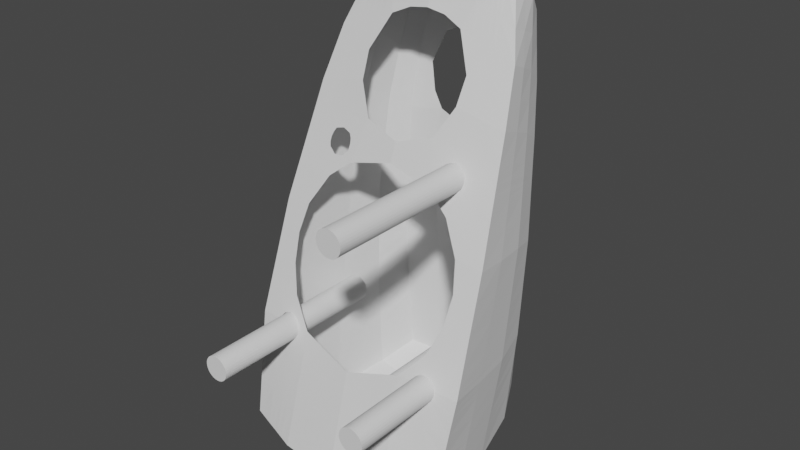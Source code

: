 # Source: Speaker.blend  (saved by Blender 2.93.21; exported with 4.5.12 LTS)
import bpy
from mathutils import Matrix  # noqa: F401  (used for matrix-valued properties, if any)

bpy.ops.wm.read_factory_settings(use_empty=True)
scene = bpy.context.scene
scene.name = 'Scene'

# ---- collections
col_collection = bpy.data.collections.new('Collection'); scene.collection.children.link(col_collection)

# ---- world
world_world = bpy.data.worlds.new('World'); scene.world = world_world
world_world.use_nodes = True; world_world.node_tree.nodes.clear()
_N = world_world.node_tree.nodes; _L = world_world.node_tree.links
n0 = _N.new('ShaderNodeOutputWorld'); n0.name = 'World Output'; n0.location = (300, 300)
n1 = _N.new('ShaderNodeBackground'); n1.name = 'Background'; n1.location = (10, 300)
n1.inputs[0].default_value = (0.05088, 0.05088, 0.05088, 1.0)
_L.new(n1.outputs[0], n0.inputs[0])
n0.is_active_output = True
world_world.color = (0.05088, 0.05088, 0.05088)
world_world.use_sun_shadow = False
world_world.sun_shadow_jitter_overblur = 0.0

# ---- meshes
me_cube_001 = bpy.data.meshes.new('Cube.001')
me_cube_001.from_pydata([(1.154, -1.133, -2.317), (0.8095, 0.3665, 2.158), (0.6804, 0.83, -2.214), (0.6178, 0.9726, 1.645), (0.0, 0.9415, -2.293), (0.0, 1.046, 1.8), (0.0, -1.315, -2.448), (0.0, 0.3743, 2.413), (0.4191, 1.024, 1.734), (0.6266, -1.264, -2.428), (0.3352, 0.9107, -2.263), (0.5606, 0.3633, 2.3), (0.7088, 0.8653, 1.892), (0.7974, 0.663, 2.077), (0.8075, 0.5206, 2.13), (0.0, 0.9189, 2.057), (0.0, 0.7297, 2.342), (0.0, 0.5719, 2.4), (0.0, 0.4687, -2.551), (0.0, -0.1211, -2.63), (0.0, -0.6924, -2.63), (1.089, -0.6682, -2.446), (0.9813, -0.1214, -2.473), (0.8447, 0.479, -2.385), (0.5278, -0.6872, -2.566), (0.4364, -0.1213, -2.566), (0.364, 0.4685, -2.49), (0.5412, 0.5449, 2.283), (0.5202, 0.7053, 2.217), (0.4665, 0.8937, 2.009), (0.7257, 0.8398, 0.6138), (0.7517, 0.8084, -0.3618), (0.7433, 0.819, -1.273), (1.075, -0.08929, 1.091), (1.19, -0.5223, -0.07131), (1.233, -0.8984, -1.228), (0.4808, 0.9132, 0.8263), (0.0, -1.021, -1.38), (0.0, 0.9296, 0.5286), (0.0, 0.9138, -0.3389), (0.0, 0.9414, -1.201), (0.3868, 0.9099, 0.6512), (0.4192, 0.8864, -0.3503), (0.375, 0.897, -1.241), (0.5494, -0.1052, 1.197), (0.8999, -0.5325, -0.03833), (0.5832, -0.9459, -1.199), (0.8849, 0.6784, 0.7388), (0.9451, 0.578, -0.2799), (0.9221, 0.523, -1.336), (0.9709, 0.4161, 0.8986), (1.054, 0.2425, -0.1906), (1.05, 0.07254, -1.356), (1.029, 0.1639, 0.9991), (1.13, -0.1384, -0.137), (1.141, -0.4142, -1.31), (0.6853, 0.8981, 1.13), (0.9914, 0.1335, 1.613), (0.0, 0.1647, 1.938), (0.5303, 0.9307, 1.117), (0.3927, 0.1429, 1.819), (0.8181, 0.7677, 1.268), (0.8988, 0.538, 1.445), (0.957, 0.3294, 1.535), (0.7387, 0.8241, 0.126), (1.132, -0.3058, 0.51), (0.0, -0.3546, 0.5845), (0.0, 0.9221, 0.1513), (0.432, 0.8936, 0.1302), (0.479, -0.3759, 0.4627), (0.915, 0.6282, 0.2294), (1.013, 0.3293, 0.354), (1.079, 0.01275, 0.431), (0.7475, 0.8137, -0.8174), (1.211, -0.7104, -0.6497), (0.0, 0.9276, -0.7701), (0.3971, 0.8917, -0.7954), (0.9311, -0.7276, -0.6313), (0.9336, 0.5505, -0.808), (1.052, 0.1575, -0.7731), (1.135, -0.2763, -0.7236), (0.7454, 0.8164, -1.045), (1.222, -0.8044, -0.9389), (0.0, 0.9345, -0.9858), (0.3861, 0.8944, -1.018), (0.8245, -0.8321, -0.9188), (0.9278, 0.5367, -1.072), (1.051, 0.115, -1.064), (1.138, -0.3453, -1.017), (0.7496, 0.8111, -0.5896), (1.201, -0.6163, -0.3605), (1.033, 0.02212, 1.352), (0.0, 0.9207, -0.5545), (0.4082, 0.8891, -0.5729), (0.9572, -0.6281, -0.3386), (0.9393, 0.5642, -0.5439), (1.053, 0.2, -0.4818), (1.132, -0.2074, -0.4303), (0.7452, 0.8163, -0.1179), (1.161, -0.4141, 0.2194), (0.7055, 0.869, 0.8719), (0.0, 0.9179, -0.09378), (0.4256, 0.89, -0.1101), (0.7092, -0.4296, 0.2802), (0.93, 0.6031, -0.02526), (1.034, 0.2859, 0.08174), (1.104, -0.06282, 0.147), (0.5692, 0.01095, 1.464), (0.8515, 0.7231, 1.004), (0.9349, 0.4771, 1.172), (0.9929, 0.2467, 1.267), (0.7322, 0.8319, 0.3699), (1.103, -0.1975, 0.8007), (0.0, -0.2835, 0.7767), (0.0, 0.9262, 0.3964), (0.4383, 0.8972, 0.3705), (0.38, -0.2247, 0.8905), (0.8999, 0.6533, 0.4841), (0.9918, 0.3727, 0.6263), (1.054, 0.08832, 0.715), (0.6516, 0.9354, 1.387), (0.9004, 0.25, 1.886), (0.0, 0.2821, 2.204), (0.0, 1.024, 1.582), (0.4068, 0.9896, 1.44), (0.4767, 0.2531, 2.06), (0.7634, 0.8165, 1.58), (0.8481, 0.6005, 1.761), (0.8823, 0.425, 1.832), (0.7223, 0.8227, -1.587), (0.7014, 0.8263, -1.9), (1.206, -0.9765, -1.591), (1.18, -1.055, -1.954), (0.0, -1.119, -1.736), (0.0, -1.217, -2.092), (0.0, 0.9415, -1.565), (0.0, 0.9415, -2.01), (0.3617, 0.9016, -1.581), (0.3485, 0.9062, -1.922), (0.5977, -1.052, -1.609), (0.6122, -1.158, -2.018), (0.8963, 0.5083, -1.686), (0.8705, 0.4937, -2.035), (1.027, 0.007879, -1.728), (1.004, -0.05678, -2.1), (1.123, -0.4989, -1.689), (1.106, -0.5835, -2.067), (0.5184, 0.9985, 1.689), (0.8902, -1.198, -2.373), (0.5078, 0.8703, -2.238), (0.6851, 0.3649, 2.229), (0.6043, 0.4738, -2.437), (0.7089, -0.1214, -2.52), (0.8082, -0.6777, -2.506), (0.5876, 0.8795, 1.951), (0.6588, 0.6841, 2.147), (0.6744, 0.5328, 2.207), (0.6047, 0.8889, 0.8454), (1.045, -0.5274, -0.05482), (0.812, -0.09723, 1.144), (0.5591, 0.858, -1.257), (0.5855, 0.8474, -0.3561), (0.6084, 0.8652, 0.6125), (0.692, 0.1382, 1.716), (0.6046, 0.9159, 1.122), (0.5853, 0.8589, 0.1281), (0.7827, -0.3254, 0.5325), (0.5723, 0.8527, -0.8064), (1.071, -0.719, -0.6405), (1.023, -0.8182, -0.9288), (0.5657, 0.8554, -1.032), (0.5789, 0.8501, -0.5812), (1.079, -0.6222, -0.3495), (0.9352, -0.4218, 0.2498), (0.5854, 0.8531, -0.114), (0.8011, 0.01653, 1.408), (0.608, 0.8595, 0.3701), (0.7417, -0.2111, 0.8456), (0.6886, 0.2516, 1.973), (0.5204, 0.966, 1.412), (0.5249, 0.8662, -1.911), (0.542, 0.8621, -1.584), (0.8961, -1.106, -1.986), (0.902, -1.014, -1.6), (0.1676, 0.9261, -2.278), (0.2803, 0.3688, 2.356), (0.2095, 1.035, 1.767), (0.3133, -1.29, -2.438), (0.2332, 0.9063, 2.033), (0.2601, 0.7175, 2.279), (0.2706, 0.5584, 2.342), (0.182, 0.4686, -2.521), (0.2182, -0.1212, -2.598), (0.2639, -0.6898, -2.598), (0.1875, 0.9192, -1.221), (0.2096, 0.9001, -0.3446), (0.2214, 0.9159, 0.5738), (0.2916, -0.9832, -1.29), (0.1964, 0.1664, 1.907), (0.216, 0.9078, 0.1408), (0.1986, 0.9097, -0.7828), (0.193, 0.9144, -1.002), (0.2041, 0.9049, -0.5637), (0.2128, 0.904, -0.1019), (0.2192, 0.9117, 0.3835), (0.2128, 1.011, 1.546), (0.2383, 0.2676, 2.132), (0.3061, -1.187, -2.055), (0.2988, -1.085, -1.672), (0.09658, 0.9316, -1.942), (0.1809, 0.9215, -1.573), (0.744, 0.8181, -1.191), (1.229, -0.8646, -1.124), (0.0, 0.9389, -1.124), (0.379, 0.8961, -1.16), (0.67, -0.905, -1.098), (0.9242, 0.5279, -1.241), (1.05, 0.08781, -1.251), (1.14, -0.3894, -1.205), (0.5615, 0.8571, -1.176), (0.9385, -0.8946, -1.138), (0.1895, 0.9175, -1.142), (0.5441, 0.9919, 1.678), (0.9581, -1.182, -2.358), (0.6188, 0.8759, 1.936), (0.6945, 0.6787, 2.129), (0.7087, 0.5296, 2.187), (0.6307, 0.8837, 0.8523), (0.6066, 0.848, -1.261), (0.6283, 0.8374, -0.3576), (0.6387, 0.8587, 0.6129), (0.6254, 0.9113, 1.124), (0.6249, 0.8499, 0.1275), (0.6175, 0.8427, -0.8092), (0.612, 0.8453, -1.035), (0.6229, 0.84, -0.5834), (0.6266, 0.8436, -0.115), (0.64, 0.8524, 0.3701), (0.5542, 0.9581, 1.406), (0.5704, 0.8559, -1.908), (0.5885, 0.852, -1.585), (0.5523, 0.8599, -2.232), (0.7172, 0.3653, 2.211), (0.6663, 0.4751, -2.424), (0.7791, -0.1214, -2.508), (0.8805, -0.6753, -2.49), (0.9872, -0.9164, -1.217), (1.082, -0.5261, -0.05907), (0.8797, -0.09518, 1.131), (0.7692, 0.137, 1.69), (0.8899, -0.3318, 0.4925), (1.107, -0.7168, -0.6429), (1.075, -0.8147, -0.9314), (1.11, -0.6207, -0.3524), (0.9935, -0.4198, 0.2419), (0.8609, 0.01797, 1.394), (0.835, -0.2076, 0.8341), (0.7432, 0.2512, 1.95), (0.9693, -1.093, -1.978), (0.9805, -1.005, -1.598), (0.9723, -0.9045, -1.177), (0.6086, 0.847, -1.18), (0.7342, 0.8206, -1.408), (1.221, -0.9321, -1.385), (0.0, -1.063, -1.533), (0.0, 0.9414, -1.358), (0.3693, 0.899, -1.388), (0.5894, -0.9918, -1.376), (0.9109, 0.5166, -1.487), (1.04, 0.04463, -1.516), (1.133, -0.4508, -1.474), (0.5518, 0.8598, -1.398), (0.9056, -0.9589, -1.368), (0.2947, -1.027, -1.455), (0.1846, 0.9202, -1.373), (0.9707, -0.9401, -1.313), (0.5988, 0.8497, -1.401), (0.4084, 0.8936, -2.252), (0.6134, 0.364, 2.27), (0.466, 0.4707, -2.468), (0.552, -0.1213, -2.547), (0.6468, -0.6832, -2.541), (0.7262, -0.9355, -1.206), (0.9614, -0.5304, -0.04532), (0.6608, -0.1018, 1.175), (0.5197, 0.1409, 1.776), (0.6039, -0.3542, 0.4941), (0.9906, -0.7239, -0.6352), (0.9088, -0.8262, -0.923), (1.009, -0.6256, -0.3432), (0.8051, -0.4263, 0.2673), (0.6676, 0.01332, 1.441), (0.5334, -0.2189, 0.8715), (0.5666, 0.2525, 2.023), (0.7326, -1.136, -2.005), (0.7268, -1.036, -1.605), (0.4612, 1.013, 1.715), (0.7384, -1.236, -2.404), (0.5179, 0.8877, 1.984), (0.579, 0.6963, 2.187), (0.5977, 0.5398, 2.251), (0.5333, 0.9029, 0.8344), (0.4531, 0.8805, -1.247), (0.4898, 0.8699, -0.3528), (0.4808, 0.891, 0.6348), (0.5619, 0.9244, 1.119), (0.497, 0.8789, 0.1293), (0.4714, 0.8752, -0.8001), (0.4623, 0.8778, -1.024), (0.4806, 0.8725, -0.5764), (0.4934, 0.8744, -0.1117), (0.5103, 0.8812, 0.3704), (0.455, 0.9796, 1.428), (0.4233, 0.8892, -1.917), (0.4382, 0.8849, -1.582), (0.4564, 0.8795, -1.167), (0.7966, -0.9018, -1.122), (0.4467, 0.8824, -1.392), (0.7572, -0.9646, -1.333), (0.4898, 1.006, 1.702), (0.8143, -1.217, -2.388), (0.5527, 0.8836, 1.968), (0.6189, 0.6902, 2.167), (0.636, 0.5363, 2.229), (0.569, 0.8959, 0.8399), (0.5061, 0.8692, -1.252), (0.5376, 0.8587, -0.3544), (0.5446, 0.8781, 0.6237), (0.5833, 0.9202, 1.121), (0.5412, 0.8689, 0.1287), (0.5219, 0.864, -0.8032), (0.514, 0.8666, -1.028), (0.5297, 0.8613, -0.5788), (0.5394, 0.8638, -0.1129), (0.5592, 0.8704, 0.3703), (0.4877, 0.9728, 1.42), (0.4741, 0.8777, -1.914), (0.4901, 0.8735, -1.583), (0.509, 0.8683, -1.171), (0.4992, 0.8711, -1.395), (0.4581, 0.882, -2.245), (0.6492, 0.3645, 2.25), (0.5352, 0.4723, -2.453), (0.6304, -0.1213, -2.533), (0.7275, -0.6804, -2.523), (1.003, -0.5289, -0.05007), (0.7364, -0.09951, 1.16), (0.6059, 0.1396, 1.746), (0.7065, -0.3503, 0.4824), (1.031, -0.7215, -0.6379), (0.966, -0.8222, -0.9259), (1.044, -0.6239, -0.3464), (0.8701, -0.4241, 0.2585), (0.7343, 0.01493, 1.424), (0.6376, -0.215, 0.8586), (0.6276, 0.252, 1.998), (0.8144, -1.121, -1.996), (0.8144, -1.025, -1.603), (0.8766, -0.8912, -1.111), (0.829, -0.968, -1.375), (0.7388, 0.8198, -1.341), (1.227, -0.9153, -1.306), (0.0, -1.042, -1.457), (0.0, 0.9414, -1.28), (0.3721, 0.898, -1.314), (0.5863, -0.9688, -1.288), (0.9165, 0.5198, -1.411), (1.045, 0.05858, -1.436), (1.137, -0.4325, -1.392), (0.5555, 0.8589, -1.327), (0.2932, -1.005, -1.372), (0.1861, 0.9197, -1.297), (0.9871, -0.9278, -1.267), (0.6027, 0.8488, -1.331), (0.4499, 0.8814, -1.32), (0.7243, -0.9523, -1.272), (0.5027, 0.8702, -1.323), (0.7437, 0.8186, -1.232), (1.231, -0.8815, -1.176), (0.0, 0.9402, -1.163), (0.377, 0.8965, -1.201), (0.6266, -0.9255, -1.149), (0.9231, 0.5254, -1.289), (1.05, 0.08017, -1.303), (1.14, -0.4018, -1.257), (0.5603, 0.8575, -1.216), (0.1885, 0.9184, -1.182), (0.6076, 0.8475, -1.22), (0.9797, -0.9104, -1.197), (0.7482, -0.9193, -1.163), (0.4548, 0.88, -1.207), (0.5075, 0.8688, -1.212), (0.7342, 0.8296, 0.2971), (1.112, -0.2299, 0.714), (0.0, -0.3048, 0.7193), (0.0, 0.925, 0.3233), (0.4364, 0.8961, 0.2988), (0.4095, -0.2698, 0.7628), (0.9044, 0.6458, 0.4081), (0.998, 0.3597, 0.5451), (1.061, 0.06577, 0.6303), (0.7568, -0.2604, 0.7112), (0.6012, 0.8593, 0.2979), (0.2182, 0.9105, 0.311), (0.8514, -0.2447, 0.7321), (0.6355, 0.8517, 0.2977), (0.5063, 0.8805, 0.2984), (0.571, -0.2765, 0.7091), (0.6613, -0.2585, 0.7374), (0.5538, 0.8699, 0.2982), (0.7364, 0.8269, 0.2115), (1.122, -0.2678, 0.612), (0.0, -0.3297, 0.6519), (0.0, 0.9235, 0.2373), (0.4342, 0.8949, 0.2145), (0.4443, -0.3228, 0.6128), (0.9097, 0.637, 0.3187), (1.005, 0.3445, 0.4496), (1.07, 0.03926, 0.5306), (0.7965, -0.2897, 0.6246), (0.5933, 0.8591, 0.213), (0.2171, 0.9092, 0.2259), (0.8706, -0.2882, 0.6123), (0.6302, 0.8508, 0.2126), (0.5017, 0.8797, 0.2139), (0.5378, -0.3109, 0.6245), (0.5475, 0.8694, 0.2134), (0.7376, 0.8255, 0.1687), (1.127, -0.2868, 0.561), (0.0, -0.3421, 0.6182), (0.0, 0.9228, 0.1943), (0.4331, 0.8942, 0.1724), (0.4616, -0.3494, 0.5377), (0.9124, 0.6326, 0.2741), (1.009, 0.3369, 0.4018), (1.075, 0.026, 0.4808), (0.7989, -0.3081, 0.5749), (0.5893, 0.859, 0.1705), (0.2165, 0.9085, 0.1833), (0.8803, -0.31, 0.5524), (0.6275, 0.8503, 0.1701), (0.4994, 0.8793, 0.1716), (0.5429, -0.3353, 0.5578), (0.5443, 0.8691, 0.1711), (0.7353, 0.8282, 0.2543), (1.117, -0.2488, 0.663), (0.0, 0.9242, 0.2803), (0.4353, 0.8955, 0.2567), (0.9071, 0.6414, 0.3634), (1.002, 0.3521, 0.4973), (1.066, 0.05251, 0.5805), (0.7817, -0.2745, 0.6682), (0.5973, 0.8592, 0.2555), (0.2177, 0.9099, 0.2685), (0.861, -0.2665, 0.6722), (0.6328, 0.8512, 0.2552), (0.504, 0.8801, 0.2561), (0.5506, 0.8697, 0.2558), (0.0, -0.3172, 0.6856), (0.4269, -0.2963, 0.6878), (0.5465, -0.2939, 0.6681), (0.7089, 0.825, -1.787), (1.19, -1.026, -1.823), (0.0, -1.181, -1.964), (0.0, 0.9415, -1.798), (0.3533, 0.9045, -1.799), (0.6069, -1.12, -1.871), (0.8797, 0.4989, -1.91), (1.012, -0.03352, -1.967), (1.112, -0.5531, -1.931), (0.8982, -1.073, -1.847), (0.5311, 0.8648, -1.793), (0.08115, 0.9331, -1.84), (0.3035, -1.151, -1.918), (0.9733, -1.061, -1.841), (0.5769, 0.8545, -1.792), (0.4287, 0.8877, -1.797), (0.7305, -1.1, -1.861), (0.8144, -1.087, -1.854), (0.4799, 0.8762, -1.795), (0.7051, 0.8257, -1.844), (1.185, -1.041, -1.889), (0.0, -1.199, -2.028), (0.3509, 0.9053, -1.861), (0.6095, -1.139, -1.945), (0.8751, 0.4963, -1.972), (1.008, -0.04515, -2.034), (1.109, -0.5683, -1.999), (0.8972, -1.09, -1.917), (0.528, 0.8655, -1.852), (0.1038, 0.9308, -1.889), (0.3048, -1.169, -1.986), (0.9713, -1.077, -1.91), (0.5737, 0.8552, -1.85), (0.426, 0.8884, -1.857), (0.7316, -1.118, -1.933), (0.8144, -1.104, -1.925), (0.477, 0.877, -1.855), (0.08381, 0.9338, -2.285), (0.09101, 0.4687, -2.536), (0.1091, -0.1212, -2.614), (0.132, -0.6911, -2.614), (0.1458, -1.002, -1.335), (0.153, -1.202, -2.074), (0.1494, -1.102, -1.704), (0.1567, -1.302, -2.443), (0.09375, 0.9303, -1.211), (0.1048, 0.9069, -0.3418), (0.1107, 0.9227, 0.5512), (0.108, 0.9149, 0.1461), (0.09928, 0.9186, -0.7765), (0.09652, 0.9245, -0.9938), (0.102, 0.9128, -0.5591), (0.1064, 0.9109, -0.09785), (0.1096, 0.9189, 0.39), (0.05048, 0.9364, -1.995), (0.09044, 0.9315, -1.569), (0.09475, 0.9282, -1.133), (0.09232, 0.9308, -1.366), (0.1474, -1.045, -1.494), (0.09304, 0.9306, -1.288), (0.1466, -1.023, -1.414), (0.09425, 0.9293, -1.172), (0.1091, 0.9177, 0.3172), (0.1085, 0.9163, 0.2316), (0.1083, 0.9156, 0.1888), (0.1088, 0.917, 0.2744), (0.04244, 0.937, -1.81), (0.1517, -1.166, -1.941), (0.1524, -1.184, -2.007)], [], [(226, 242, 1, 14), (206, 185, 7, 122), (146, 132, 0, 21), (501, 505, 6, 20), (238, 222, 3, 120), (205, 186, 8, 124), (281, 297, 9, 24), (293, 278, 11, 125), (190, 185, 11, 27), (186, 188, 29, 8), (188, 189, 28, 29), (189, 190, 27, 28), (277, 279, 26, 10), (279, 280, 25, 26), (280, 281, 24, 25), (498, 499, 18, 4), (499, 500, 19, 18), (500, 501, 20, 19), (130, 142, 23, 2), (142, 144, 22, 23), (144, 146, 21, 22), (222, 224, 12, 3), (224, 225, 13, 12), (225, 226, 14, 13), (109, 110, 53, 50), (105, 106, 54, 51), (383, 384, 55, 52), (108, 109, 50, 47), (104, 105, 51, 48), (382, 383, 52, 49), (100, 108, 47, 30), (98, 104, 48, 31), (377, 382, 49, 32), (375, 282, 46, 365), (289, 283, 45, 94), (292, 284, 44, 116), (371, 194, 43, 364), (202, 195, 42, 93), (204, 196, 41, 115), (373, 228, 32, 360), (235, 229, 31, 89), (237, 230, 30, 111), (110, 91, 33, 53), (106, 99, 34, 54), (384, 378, 35, 55), (521, 502, 37, 362), (56, 61, 108, 100), (128, 121, 57, 63), (120, 126, 61, 56), (126, 127, 62, 61), (127, 128, 63, 62), (291, 285, 60, 107), (227, 231, 56, 100), (63, 57, 91, 110), (435, 428, 65, 72), (236, 232, 64, 98), (203, 199, 68, 102), (290, 286, 69, 103), (427, 433, 70, 64), (433, 434, 71, 70), (434, 435, 72, 71), (284, 291, 107, 44), (97, 90, 74, 80), (234, 233, 73, 81), (201, 200, 76, 84), (288, 287, 77, 85), (89, 95, 78, 73), (95, 96, 79, 78), (96, 97, 80, 79), (316, 288, 85, 215), (221, 201, 84, 214), (261, 234, 81, 211), (80, 74, 82, 88), (73, 78, 86, 81), (78, 79, 87, 86), (79, 80, 88, 87), (51, 54, 97, 96), (48, 51, 96, 95), (31, 48, 95, 89), (54, 34, 90, 97), (230, 227, 100, 30), (233, 235, 89, 73), (200, 202, 93, 76), (287, 289, 94, 77), (283, 290, 103, 45), (195, 203, 102, 42), (229, 236, 98, 31), (72, 65, 99, 106), (64, 70, 104, 98), (70, 71, 105, 104), (71, 72, 106, 105), (61, 62, 109, 108), (62, 63, 110, 109), (50, 53, 119, 118), (47, 50, 118, 117), (30, 47, 117, 111), (53, 33, 112, 119), (397, 116, 113, 394), (405, 237, 111, 392), (403, 204, 115, 396), (407, 292, 116, 397), (13, 14, 128, 127), (12, 13, 127, 126), (3, 12, 126, 120), (14, 1, 121, 128), (285, 293, 125, 60), (231, 238, 120, 56), (198, 206, 122, 58), (505, 503, 134, 6), (528, 504, 133, 463), (241, 239, 130, 2), (475, 240, 129, 461), (184, 209, 138, 10), (472, 210, 137, 465), (297, 294, 140, 9), (477, 295, 139, 466), (269, 270, 145, 143), (486, 487, 146, 144), (268, 269, 143, 141), (485, 486, 144, 142), (262, 268, 141, 129), (480, 485, 142, 130), (270, 263, 131, 145), (487, 481, 132, 146), (474, 259, 183, 470), (223, 258, 182, 148), (479, 337, 181, 471), (340, 336, 180, 149), (328, 335, 179, 164), (249, 257, 178, 163), (404, 256, 177, 401), (409, 334, 176, 402), (326, 333, 174, 161), (247, 254, 173, 158), (251, 253, 172, 168), (330, 332, 171, 167), (327, 324, 157, 162), (338, 331, 170, 219), (260, 252, 169, 220), (252, 251, 168, 169), (331, 330, 167, 170), (248, 255, 175, 159), (254, 250, 166, 173), (333, 329, 165, 174), (324, 328, 164, 157), (255, 249, 163, 175), (334, 327, 162, 176), (332, 326, 161, 171), (376, 325, 160, 369), (256, 248, 159, 177), (253, 247, 158, 172), (322, 323, 156, 155), (321, 322, 155, 154), (319, 321, 154, 147), (244, 245, 153, 152), (243, 244, 152, 151), (241, 243, 151, 149), (257, 242, 150, 178), (245, 223, 148, 153), (335, 319, 147, 179), (323, 341, 150, 156), (527, 516, 210, 472), (498, 515, 209, 184), (466, 139, 208, 473), (9, 140, 207, 187), (60, 125, 206, 198), (523, 514, 204, 403), (507, 513, 203, 195), (510, 512, 202, 200), (517, 511, 201, 221), (511, 510, 200, 201), (513, 509, 199, 203), (365, 46, 197, 370), (514, 508, 196, 204), (512, 507, 195, 202), (520, 506, 194, 371), (25, 24, 193, 192), (26, 25, 192, 191), (10, 26, 191, 184), (16, 17, 190, 189), (15, 16, 189, 188), (5, 15, 188, 186), (17, 7, 185, 190), (123, 5, 186, 205), (24, 9, 187, 193), (125, 11, 185, 206), (522, 517, 221, 386), (391, 338, 219, 385), (387, 261, 211, 377), (386, 221, 214, 380), (389, 316, 215, 381), (88, 82, 212, 218), (81, 86, 216, 211), (86, 87, 217, 216), (87, 88, 218, 217), (385, 219, 261, 387), (378, 212, 260, 388), (21, 0, 223, 245), (121, 1, 242, 257), (2, 23, 243, 241), (23, 22, 244, 243), (22, 21, 245, 244), (361, 35, 246, 372), (90, 34, 247, 253), (112, 33, 248, 256), (91, 57, 249, 255), (99, 65, 250, 254), (33, 91, 255, 248), (82, 74, 251, 252), (212, 82, 252, 260), (74, 90, 253, 251), (34, 99, 254, 247), (393, 112, 256, 404), (57, 121, 257, 249), (0, 132, 258, 223), (462, 131, 259, 474), (471, 181, 240, 475), (149, 180, 239, 241), (164, 179, 238, 231), (402, 176, 237, 405), (161, 174, 236, 229), (167, 171, 235, 233), (162, 157, 227, 230), (219, 170, 234, 261), (170, 167, 233, 234), (174, 165, 232, 236), (157, 164, 231, 227), (176, 162, 230, 237), (171, 161, 229, 235), (369, 160, 228, 373), (155, 156, 226, 225), (154, 155, 225, 224), (147, 154, 224, 222), (179, 147, 222, 238), (156, 150, 242, 226), (181, 271, 276, 240), (131, 263, 275, 259), (516, 518, 274, 210), (139, 267, 273, 208), (259, 275, 272, 183), (337, 339, 271, 181), (368, 361, 263, 270), (360, 366, 268, 262), (366, 367, 269, 268), (367, 368, 270, 269), (504, 519, 264, 133), (240, 276, 262, 129), (210, 274, 266, 137), (295, 318, 267, 139), (357, 359, 318, 295), (137, 266, 317, 314), (380, 214, 315, 390), (27, 11, 278, 300), (124, 8, 296, 312), (8, 29, 298, 296), (29, 28, 299, 298), (28, 27, 300, 299), (364, 43, 302, 374), (93, 42, 303, 309), (115, 41, 304, 311), (36, 59, 305, 301), (102, 68, 306, 310), (84, 76, 307, 308), (214, 84, 308, 315), (41, 36, 301, 304), (76, 93, 309, 307), (42, 102, 310, 303), (396, 115, 311, 406), (59, 124, 312, 305), (10, 138, 313, 277), (465, 137, 314, 476), (478, 357, 295, 477), (320, 356, 294, 297), (347, 355, 293, 285), (408, 354, 292, 407), (345, 352, 290, 283), (349, 351, 289, 287), (358, 350, 288, 316), (350, 349, 287, 288), (346, 353, 291, 284), (352, 348, 286, 290), (353, 347, 285, 291), (354, 346, 284, 292), (351, 345, 283, 289), (343, 344, 281, 280), (342, 343, 280, 279), (340, 342, 279, 277), (355, 341, 278, 293), (344, 320, 297, 281), (153, 148, 320, 344), (178, 150, 341, 355), (149, 151, 342, 340), (151, 152, 343, 342), (152, 153, 344, 343), (172, 158, 345, 351), (177, 159, 346, 354), (175, 163, 347, 353), (173, 166, 348, 352), (159, 175, 353, 346), (169, 168, 349, 350), (220, 169, 350, 358), (168, 172, 351, 349), (158, 173, 352, 345), (401, 177, 354, 408), (163, 178, 355, 347), (148, 182, 356, 320), (470, 183, 357, 478), (183, 272, 359, 357), (314, 317, 339, 337), (390, 315, 338, 391), (300, 278, 341, 323), (312, 296, 319, 335), (296, 298, 321, 319), (298, 299, 322, 321), (299, 300, 323, 322), (374, 302, 325, 376), (309, 303, 326, 332), (311, 304, 327, 334), (301, 305, 328, 324), (310, 306, 329, 333), (308, 307, 330, 331), (315, 308, 331, 338), (304, 301, 324, 327), (307, 309, 332, 330), (303, 310, 333, 326), (406, 311, 334, 409), (305, 312, 335, 328), (277, 313, 336, 340), (476, 314, 337, 479), (317, 374, 376, 339), (266, 364, 374, 317), (52, 55, 368, 367), (49, 52, 367, 366), (32, 49, 366, 360), (55, 35, 361, 368), (271, 369, 373, 276), (263, 361, 372, 275), (518, 520, 371, 274), (267, 365, 370, 273), (339, 376, 369, 271), (519, 521, 362, 264), (276, 373, 360, 262), (274, 371, 364, 266), (318, 375, 365, 267), (302, 390, 391, 325), (43, 380, 390, 302), (35, 378, 388, 246), (160, 385, 387, 228), (282, 389, 381, 46), (194, 386, 380, 43), (228, 387, 377, 32), (325, 391, 385, 160), (506, 522, 386, 194), (218, 212, 378, 384), (211, 216, 382, 377), (216, 217, 383, 382), (217, 218, 384, 383), (456, 406, 409, 457), (447, 396, 406, 456), (452, 402, 405, 455), (445, 393, 404, 454), (526, 523, 403, 453), (457, 409, 402, 452), (454, 404, 401, 451), (460, 407, 397, 459), (453, 403, 396, 447), (455, 405, 392, 444), (459, 397, 394, 458), (118, 119, 400, 399), (117, 118, 399, 398), (111, 117, 398, 392), (119, 112, 393, 400), (432, 415, 412, 429), (440, 423, 410, 427), (438, 421, 414, 431), (442, 425, 415, 432), (439, 422, 419, 436), (443, 426, 420, 437), (525, 524, 421, 438), (428, 411, 422, 439), (437, 420, 423, 440), (431, 414, 424, 441), (441, 424, 426, 443), (449, 450, 418, 417), (448, 449, 417, 416), (444, 448, 416, 410), (450, 445, 411, 418), (306, 441, 443, 329), (68, 431, 441, 306), (165, 437, 440, 232), (65, 428, 439, 250), (509, 525, 438, 199), (329, 443, 437, 165), (250, 439, 436, 166), (286, 442, 432, 69), (199, 438, 431, 68), (232, 440, 427, 64), (69, 432, 429, 66), (417, 418, 435, 434), (416, 417, 434, 433), (410, 416, 433, 427), (418, 411, 428, 435), (400, 393, 445, 450), (392, 398, 448, 444), (398, 399, 449, 448), (399, 400, 450, 449), (423, 455, 444, 410), (421, 453, 447, 414), (422, 454, 451, 419), (426, 457, 452, 420), (524, 526, 453, 421), (411, 445, 454, 422), (420, 452, 455, 423), (414, 447, 456, 424), (424, 456, 457, 426), (415, 459, 458, 412), (425, 460, 459, 415), (494, 476, 479, 497), (488, 470, 478, 496), (496, 478, 477, 495), (483, 465, 476, 494), (489, 471, 475, 493), (481, 462, 474, 492), (484, 466, 473, 491), (497, 479, 471, 489), (492, 474, 470, 488), (145, 131, 462, 469), (129, 141, 467, 461), (141, 143, 468, 467), (143, 145, 469, 468), (495, 477, 466, 484), (490, 472, 465, 483), (493, 475, 461, 480), (529, 528, 463, 482), (503, 529, 482, 134), (239, 493, 480, 130), (209, 490, 483, 138), (294, 495, 484, 140), (258, 492, 488, 182), (336, 497, 489, 180), (140, 484, 491, 207), (132, 481, 492, 258), (180, 489, 493, 239), (138, 483, 494, 313), (356, 496, 495, 294), (182, 488, 496, 356), (313, 494, 497, 336), (469, 462, 481, 487), (461, 467, 485, 480), (467, 468, 486, 485), (468, 469, 487, 486), (207, 491, 529, 503), (491, 473, 528, 529), (413, 446, 526, 524), (67, 430, 525, 509), (430, 413, 524, 525), (446, 395, 523, 526), (40, 379, 522, 506), (273, 370, 521, 519), (265, 363, 520, 518), (208, 273, 519, 504), (135, 265, 518, 516), (379, 213, 517, 522), (363, 40, 506, 520), (92, 39, 507, 512), (114, 38, 508, 514), (101, 67, 509, 513), (83, 75, 510, 511), (213, 83, 511, 517), (75, 92, 512, 510), (39, 101, 513, 507), (395, 114, 514, 523), (4, 136, 515, 498), (464, 135, 516, 527), (473, 208, 504, 528), (187, 207, 503, 505), (370, 197, 502, 521), (192, 193, 501, 500), (191, 192, 500, 499), (184, 191, 499, 498), (193, 187, 505, 501)])
_uv = me_cube_001.uv_layers.new(name='UVMap')
_uv.uv.foreach_set('vector', [0.6386, 0.6875, 0.6394, 0.75, 0.625, 0.75, 0.625, 0.6875, 0.612, 0.839, 0.625, 0.832, 0.625, 0.875, 0.6134, 0.875, 0.3958, 0.6875, 0.3958, 0.75, 0.375, 0.75, 0.375, 0.6875, 0.2656, 0.6875, 0.2656, 0.75, 0.25, 0.75, 0.25, 0.6875, 0.6095, 0.4816, 0.625, 0.485, 0.625, 0.5, 0.6094, 0.5, 0.6145, 0.4168, 0.625, 0.4173, 0.625, 0.4595, 0.6101, 0.4538, 0.3258, 0.6875, 0.3258, 0.75, 0.3125, 0.75, 0.3125, 0.6875, 0.6103, 0.7917, 0.625, 0.7807, 0.625, 0.7889, 0.6106, 0.8029, 0.7058, 0.6875, 0.707, 0.75, 0.6639, 0.75, 0.6615, 0.6875, 0.7077, 0.5, 0.7085, 0.5625, 0.667, 0.5625, 0.6655, 0.5, 0.7085, 0.5625, 0.7078, 0.625, 0.6655, 0.625, 0.667, 0.5625, 0.7078, 0.625, 0.7058, 0.6875, 0.6615, 0.6875, 0.6655, 0.625, 0.3258, 0.5, 0.3258, 0.5625, 0.3125, 0.5625, 0.3125, 0.5, 0.3258, 0.5625, 0.3258, 0.625, 0.3125, 0.625, 0.3125, 0.5625, 0.3258, 0.625, 0.3258, 0.6875, 0.3125, 0.6875, 0.3125, 0.625, 0.2656, 0.5, 0.2656, 0.5625, 0.25, 0.5625, 0.25, 0.5, 0.2656, 0.5625, 0.2656, 0.625, 0.25, 0.625, 0.25, 0.5625, 0.2656, 0.625, 0.2656, 0.6875, 0.25, 0.6875, 0.25, 0.625, 0.3958, 0.5, 0.3958, 0.5625, 0.375, 0.5625, 0.375, 0.5, 0.3958, 0.5625, 0.3958, 0.625, 0.375, 0.625, 0.375, 0.5625, 0.3958, 0.625, 0.3958, 0.6875, 0.375, 0.6875, 0.375, 0.625, 0.64, 0.5, 0.6406, 0.5625, 0.625, 0.5625, 0.625, 0.5, 0.6406, 0.5625, 0.64, 0.625, 0.625, 0.625, 0.625, 0.5625, 0.64, 0.625, 0.6386, 0.6875, 0.625, 0.6875, 0.625, 0.625, 0.5781, 0.625, 0.5781, 0.6875, 0.5625, 0.6875, 0.5625, 0.625, 0.5156, 0.625, 0.5156, 0.6875, 0.5, 0.6875, 0.5, 0.625, 0.4403, 0.625, 0.4403, 0.6875, 0.4375, 0.6875, 0.4375, 0.625, 0.5781, 0.5625, 0.5781, 0.625, 0.5625, 0.625, 0.5625, 0.5625, 0.5156, 0.5625, 0.5156, 0.625, 0.5, 0.625, 0.5, 0.5625, 0.4403, 0.5625, 0.4403, 0.625, 0.4375, 0.625, 0.4375, 0.5625, 0.5781, 0.5, 0.5781, 0.5625, 0.5625, 0.5625, 0.5625, 0.5, 0.5156, 0.5, 0.5156, 0.5625, 0.5, 0.5625, 0.5, 0.5, 0.4403, 0.5, 0.4403, 0.5625, 0.4375, 0.5625, 0.4375, 0.5, 0.434, 0.7946, 0.4375, 0.7941, 0.4375, 0.8066, 0.433, 0.807, 0.4844, 0.7661, 0.5, 0.7689, 0.5, 0.774, 0.4844, 0.7705, 0.5461, 0.8076, 0.5625, 0.7874, 0.5625, 0.7974, 0.5459, 0.8231, 0.433, 0.4088, 0.4375, 0.409, 0.4375, 0.443, 0.433, 0.4426, 0.4844, 0.4111, 0.5, 0.4118, 0.5, 0.4485, 0.4844, 0.4471, 0.5469, 0.4138, 0.5591, 0.4144, 0.5648, 0.4441, 0.5469, 0.4526, 0.433, 0.4787, 0.4375, 0.4788, 0.4375, 0.5, 0.433, 0.5, 0.4844, 0.4804, 0.5, 0.4809, 0.5, 0.5, 0.4844, 0.5, 0.5469, 0.4851, 0.5625, 0.4858, 0.5625, 0.5, 0.5469, 0.5, 0.5781, 0.6875, 0.5781, 0.75, 0.5625, 0.75, 0.5625, 0.6875, 0.5156, 0.6875, 0.5156, 0.75, 0.5, 0.75, 0.5, 0.6875, 0.4403, 0.6875, 0.4403, 0.75, 0.4375, 0.75, 0.4375, 0.6875, 0.4263, 0.858, 0.4302, 0.8579, 0.4278, 0.875, 0.424, 0.875, 0.5938, 0.5, 0.5938, 0.5625, 0.5781, 0.5625, 0.5781, 0.5, 0.6094, 0.6875, 0.6094, 0.75, 0.5938, 0.75, 0.5938, 0.6875, 0.6094, 0.5, 0.6094, 0.5625, 0.5938, 0.5625, 0.5938, 0.5, 0.6094, 0.5625, 0.6094, 0.625, 0.5938, 0.625, 0.5938, 0.5625, 0.6094, 0.625, 0.6094, 0.6875, 0.5938, 0.6875, 0.5938, 0.625, 0.5781, 0.7865, 0.5957, 0.8028, 0.5962, 0.817, 0.5781, 0.7963, 0.5771, 0.4872, 0.5938, 0.4895, 0.5938, 0.5, 0.5781, 0.5, 0.5938, 0.6875, 0.5938, 0.75, 0.5781, 0.75, 0.5781, 0.6875, 0.534, 0.6875, 0.534, 0.75, 0.5312, 0.75, 0.5312, 0.6875, 0.5156, 0.4814, 0.5312, 0.4819, 0.5312, 0.5, 0.5156, 0.5, 0.5156, 0.4124, 0.5312, 0.4131, 0.5312, 0.4513, 0.5156, 0.4499, 0.5156, 0.7808, 0.5266, 0.802, 0.5241, 0.8144, 0.5156, 0.7891, 0.534, 0.5, 0.534, 0.5625, 0.5312, 0.5625, 0.5312, 0.5, 0.534, 0.5625, 0.534, 0.625, 0.5312, 0.625, 0.5312, 0.5625, 0.534, 0.625, 0.534, 0.6875, 0.5312, 0.6875, 0.5312, 0.625, 0.5625, 0.7874, 0.5781, 0.7865, 0.5781, 0.7963, 0.5625, 0.7974, 0.4844, 0.6875, 0.4844, 0.75, 0.4688, 0.75, 0.4688, 0.6875, 0.4531, 0.4794, 0.4688, 0.4799, 0.4688, 0.5, 0.4531, 0.5, 0.4531, 0.4097, 0.4688, 0.4104, 0.4688, 0.4458, 0.4531, 0.4444, 0.4531, 0.7772, 0.4688, 0.7689, 0.4688, 0.774, 0.4531, 0.7845, 0.4844, 0.5, 0.4844, 0.5625, 0.4688, 0.5625, 0.4688, 0.5, 0.4844, 0.5625, 0.4844, 0.625, 0.4688, 0.625, 0.4688, 0.5625, 0.4844, 0.625, 0.4844, 0.6875, 0.4688, 0.6875, 0.4688, 0.625, 0.4422, 0.7877, 0.4531, 0.7772, 0.4531, 0.7845, 0.4431, 0.7986, 0.4431, 0.4093, 0.4531, 0.4097, 0.4531, 0.4444, 0.4431, 0.4435, 0.4431, 0.479, 0.4531, 0.4794, 0.4531, 0.5, 0.4431, 0.5, 0.4688, 0.6875, 0.4688, 0.75, 0.4531, 0.75, 0.4531, 0.6875, 0.4688, 0.5, 0.4688, 0.5625, 0.4531, 0.5625, 0.4531, 0.5, 0.4688, 0.5625, 0.4688, 0.625, 0.4531, 0.625, 0.4531, 0.5625, 0.4688, 0.625, 0.4688, 0.6875, 0.4531, 0.6875, 0.4531, 0.625, 0.5, 0.625, 0.5, 0.6875, 0.4844, 0.6875, 0.4844, 0.625, 0.5, 0.5625, 0.5, 0.625, 0.4844, 0.625, 0.4844, 0.5625, 0.5, 0.5, 0.5, 0.5625, 0.4844, 0.5625, 0.4844, 0.5, 0.5, 0.6875, 0.5, 0.75, 0.4844, 0.75, 0.4844, 0.6875, 0.5625, 0.4858, 0.5771, 0.4872, 0.5781, 0.5, 0.5625, 0.5, 0.4688, 0.4799, 0.4844, 0.4804, 0.4844, 0.5, 0.4688, 0.5, 0.4688, 0.4104, 0.4844, 0.4111, 0.4844, 0.4471, 0.4688, 0.4458, 0.4688, 0.7689, 0.4844, 0.7661, 0.4844, 0.7705, 0.4688, 0.774, 0.5, 0.7689, 0.5156, 0.7808, 0.5156, 0.7891, 0.5, 0.774, 0.5, 0.4118, 0.5156, 0.4124, 0.5156, 0.4499, 0.5, 0.4485, 0.5, 0.4809, 0.5156, 0.4814, 0.5156, 0.5, 0.5, 0.5, 0.5312, 0.6875, 0.5312, 0.75, 0.5156, 0.75, 0.5156, 0.6875, 0.5312, 0.5, 0.5312, 0.5625, 0.5156, 0.5625, 0.5156, 0.5, 0.5312, 0.5625, 0.5312, 0.625, 0.5156, 0.625, 0.5156, 0.5625, 0.5312, 0.625, 0.5312, 0.6875, 0.5156, 0.6875, 0.5156, 0.625, 0.5938, 0.5625, 0.5938, 0.625, 0.5781, 0.625, 0.5781, 0.5625, 0.5938, 0.625, 0.5938, 0.6875, 0.5781, 0.6875, 0.5781, 0.625, 0.5625, 0.625, 0.5625, 0.6875, 0.5469, 0.6875, 0.5469, 0.625, 0.5625, 0.5625, 0.5625, 0.625, 0.5469, 0.625, 0.5469, 0.5625, 0.5625, 0.5, 0.5625, 0.5625, 0.5469, 0.5625, 0.5469, 0.5, 0.5625, 0.6875, 0.5625, 0.75, 0.5469, 0.75, 0.5469, 0.6875, 0.5394, 0.8205, 0.5459, 0.8231, 0.5383, 0.8748, 0.5354, 0.8749, 0.5422, 0.4842, 0.5469, 0.4851, 0.5469, 0.5, 0.5422, 0.5, 0.5422, 0.4136, 0.5469, 0.4138, 0.5469, 0.4526, 0.5422, 0.4522, 0.5378, 0.8045, 0.5461, 0.8076, 0.5459, 0.8231, 0.5394, 0.8205, 0.625, 0.625, 0.625, 0.6875, 0.6094, 0.6875, 0.6094, 0.625, 0.625, 0.5625, 0.625, 0.625, 0.6094, 0.625, 0.6094, 0.5625, 0.625, 0.5, 0.625, 0.5625, 0.6094, 0.5625, 0.6094, 0.5, 0.625, 0.6875, 0.625, 0.75, 0.6094, 0.75, 0.6094, 0.6875, 0.5957, 0.8028, 0.6103, 0.7917, 0.6106, 0.8029, 0.5962, 0.817, 0.5938, 0.4895, 0.6095, 0.4816, 0.6094, 0.5, 0.5938, 0.5, 0.599, 0.846, 0.612, 0.839, 0.6134, 0.875, 0.5986, 0.8751, 0.375, 0.8594, 0.3934, 0.8589, 0.3926, 0.875, 0.375, 0.875, 0.4, 0.8587, 0.4118, 0.8584, 0.4102, 0.875, 0.3989, 0.875, 0.375, 0.4768, 0.3958, 0.4775, 0.3958, 0.5, 0.375, 0.5, 0.4033, 0.4777, 0.4167, 0.4782, 0.4167, 0.5, 0.4033, 0.5, 0.375, 0.4062, 0.395, 0.3928, 0.3958, 0.4393, 0.375, 0.4375, 0.4009, 0.3899, 0.4167, 0.4081, 0.4167, 0.4412, 0.4033, 0.44, 0.375, 0.7992, 0.3958, 0.7977, 0.3958, 0.8105, 0.375, 0.8125, 0.4033, 0.7971, 0.4167, 0.7961, 0.4167, 0.8086, 0.4033, 0.8098, 0.4285, 0.625, 0.4285, 0.6875, 0.4167, 0.6875, 0.4167, 0.625, 0.3996, 0.625, 0.3996, 0.6875, 0.3958, 0.6875, 0.3958, 0.625, 0.4285, 0.5625, 0.4285, 0.625, 0.4167, 0.625, 0.4167, 0.5625, 0.3996, 0.5625, 0.3996, 0.625, 0.3958, 0.625, 0.3958, 0.5625, 0.4285, 0.5, 0.4285, 0.5625, 0.4167, 0.5625, 0.4167, 0.5, 0.3996, 0.5, 0.3996, 0.5625, 0.3958, 0.5625, 0.3958, 0.5, 0.4285, 0.6875, 0.4285, 0.75, 0.4167, 0.75, 0.4167, 0.6875, 0.3996, 0.6875, 0.3996, 0.75, 0.3958, 0.75, 0.3958, 0.6875, 0.4033, 0.7722, 0.4167, 0.7717, 0.4167, 0.7793, 0.4033, 0.7799, 0.375, 0.7732, 0.3958, 0.7725, 0.3958, 0.7803, 0.375, 0.7812, 0.4033, 0.4614, 0.4167, 0.4621, 0.4167, 0.4706, 0.4033, 0.47, 0.375, 0.4598, 0.3958, 0.4609, 0.3958, 0.4697, 0.375, 0.4688, 0.5938, 0.4821, 0.6097, 0.4691, 0.6096, 0.4753, 0.5937, 0.4859, 0.5947, 0.7749, 0.6098, 0.7696, 0.61, 0.7765, 0.595, 0.7835, 0.5412, 0.7762, 0.5465, 0.7771, 0.5464, 0.7866, 0.5393, 0.7858, 0.5422, 0.4711, 0.5469, 0.4721, 0.5469, 0.48, 0.5422, 0.4787, 0.5, 0.4668, 0.5156, 0.4677, 0.5156, 0.4749, 0.5, 0.4743, 0.5, 0.7589, 0.5156, 0.7645, 0.5156, 0.7695, 0.5, 0.762, 0.4688, 0.7589, 0.4844, 0.7576, 0.4844, 0.7602, 0.4688, 0.762, 0.4688, 0.4651, 0.4844, 0.466, 0.4844, 0.4736, 0.4688, 0.4729, 0.5632, 0.4703, 0.5765, 0.4767, 0.5768, 0.4827, 0.5625, 0.4808, 0.4431, 0.4636, 0.4531, 0.4642, 0.4531, 0.4722, 0.4431, 0.4718, 0.4396, 0.7726, 0.4531, 0.7628, 0.4531, 0.7672, 0.4416, 0.7754, 0.4531, 0.7628, 0.4688, 0.7589, 0.4688, 0.762, 0.4531, 0.7672, 0.4531, 0.4642, 0.4688, 0.4651, 0.4688, 0.4729, 0.4531, 0.4722, 0.5625, 0.7676, 0.5781, 0.7672, 0.5781, 0.7732, 0.5625, 0.7737, 0.5156, 0.7645, 0.5286, 0.7739, 0.53, 0.7842, 0.5156, 0.7695, 0.5156, 0.4677, 0.5312, 0.4686, 0.5312, 0.4756, 0.5156, 0.4749, 0.5765, 0.4767, 0.5938, 0.4821, 0.5937, 0.4859, 0.5768, 0.4827, 0.5781, 0.7672, 0.5947, 0.7749, 0.595, 0.7835, 0.5781, 0.7732, 0.5469, 0.4721, 0.5632, 0.4703, 0.5625, 0.4808, 0.5469, 0.48, 0.4844, 0.466, 0.5, 0.4668, 0.5, 0.4743, 0.4844, 0.4736, 0.433, 0.463, 0.4375, 0.4633, 0.4375, 0.4715, 0.433, 0.4713, 0.5465, 0.7771, 0.5625, 0.7676, 0.5625, 0.7737, 0.5464, 0.7866, 0.4844, 0.7576, 0.5, 0.7589, 0.5, 0.762, 0.4844, 0.7602, 0.6511, 0.625, 0.6485, 0.6875, 0.6433, 0.6875, 0.6453, 0.625, 0.652, 0.5625, 0.6511, 0.625, 0.6453, 0.625, 0.646, 0.5625, 0.6511, 0.5, 0.652, 0.5625, 0.646, 0.5625, 0.6452, 0.5, 0.3518, 0.625, 0.3518, 0.6875, 0.3438, 0.6875, 0.3438, 0.625, 0.3518, 0.5625, 0.3518, 0.625, 0.3438, 0.625, 0.3438, 0.5625, 0.3518, 0.5, 0.3518, 0.5625, 0.3438, 0.5625, 0.3438, 0.5, 0.6098, 0.7696, 0.625, 0.7644, 0.625, 0.7695, 0.61, 0.7765, 0.3518, 0.6875, 0.3518, 0.75, 0.3438, 0.75, 0.3438, 0.6875, 0.6097, 0.4691, 0.625, 0.4739, 0.625, 0.4798, 0.6096, 0.4753, 0.6485, 0.6875, 0.6501, 0.75, 0.6445, 0.75, 0.6433, 0.6875, 0.4027, 0.3828, 0.4167, 0.3915, 0.4167, 0.4081, 0.4009, 0.3899, 0.375, 0.3906, 0.392, 0.3843, 0.395, 0.3928, 0.375, 0.4062, 0.4033, 0.8098, 0.4167, 0.8086, 0.4134, 0.8418, 0.4011, 0.8424, 0.375, 0.8125, 0.3958, 0.8105, 0.3942, 0.8428, 0.375, 0.8438, 0.5962, 0.817, 0.6106, 0.8029, 0.612, 0.839, 0.599, 0.846, 0.5422, 0.3943, 0.5469, 0.3944, 0.5469, 0.4138, 0.5422, 0.4136, 0.5, 0.3934, 0.5156, 0.3937, 0.5156, 0.4124, 0.5, 0.4118, 0.4688, 0.3927, 0.4844, 0.393, 0.4844, 0.4111, 0.4688, 0.4104, 0.4431, 0.3921, 0.4531, 0.3923, 0.4531, 0.4097, 0.4431, 0.4093, 0.4531, 0.3923, 0.4688, 0.3927, 0.4688, 0.4104, 0.4531, 0.4097, 0.5156, 0.3937, 0.5312, 0.3941, 0.5312, 0.4131, 0.5156, 0.4124, 0.433, 0.807, 0.4375, 0.8066, 0.4327, 0.8408, 0.4285, 0.841, 0.5469, 0.3944, 0.5572, 0.3947, 0.5591, 0.4144, 0.5469, 0.4138, 0.4844, 0.393, 0.5, 0.3934, 0.5, 0.4118, 0.4844, 0.4111, 0.433, 0.3919, 0.4375, 0.392, 0.4375, 0.409, 0.433, 0.4088, 0.3125, 0.625, 0.3125, 0.6875, 0.2812, 0.6875, 0.2812, 0.625, 0.3125, 0.5625, 0.3125, 0.625, 0.2812, 0.625, 0.2812, 0.5625, 0.3125, 0.5, 0.3125, 0.5625, 0.2812, 0.5625, 0.2812, 0.5, 0.75, 0.625, 0.75, 0.6875, 0.7058, 0.6875, 0.7078, 0.625, 0.75, 0.5625, 0.75, 0.625, 0.7078, 0.625, 0.7085, 0.5625, 0.75, 0.5, 0.75, 0.5625, 0.7085, 0.5625, 0.7077, 0.5, 0.75, 0.6875, 0.75, 0.75, 0.707, 0.75, 0.7058, 0.6875, 0.615, 0.375, 0.625, 0.375, 0.625, 0.4173, 0.6145, 0.4168, 0.3125, 0.6875, 0.3125, 0.75, 0.2812, 0.75, 0.2812, 0.6875, 0.6106, 0.8029, 0.625, 0.7889, 0.625, 0.832, 0.612, 0.839, 0.4403, 0.3921, 0.4431, 0.3921, 0.4431, 0.4093, 0.4403, 0.4091, 0.4403, 0.4635, 0.4431, 0.4636, 0.4431, 0.4718, 0.4403, 0.4716, 0.4403, 0.4789, 0.4431, 0.479, 0.4431, 0.5, 0.4403, 0.5, 0.4403, 0.4091, 0.4431, 0.4093, 0.4431, 0.4435, 0.4403, 0.4433, 0.4399, 0.7921, 0.4422, 0.7877, 0.4431, 0.7986, 0.4403, 0.8026, 0.4531, 0.6875, 0.4531, 0.75, 0.4431, 0.75, 0.4431, 0.6875, 0.4531, 0.5, 0.4531, 0.5625, 0.4431, 0.5625, 0.4431, 0.5, 0.4531, 0.5625, 0.4531, 0.625, 0.4431, 0.625, 0.4431, 0.5625, 0.4531, 0.625, 0.4531, 0.6875, 0.4431, 0.6875, 0.4431, 0.625, 0.4403, 0.4716, 0.4431, 0.4718, 0.4431, 0.479, 0.4403, 0.4789, 0.4403, 0.75, 0.4431, 0.75, 0.4396, 0.7726, 0.4386, 0.772, 0.375, 0.6875, 0.375, 0.75, 0.3518, 0.75, 0.3518, 0.6875, 0.6094, 0.75, 0.625, 0.75, 0.625, 0.7644, 0.6098, 0.7696, 0.375, 0.5, 0.375, 0.5625, 0.3518, 0.5625, 0.3518, 0.5, 0.375, 0.5625, 0.375, 0.625, 0.3518, 0.625, 0.3518, 0.5625, 0.375, 0.625, 0.375, 0.6875, 0.3518, 0.6875, 0.3518, 0.625, 0.433, 0.75, 0.4375, 0.75, 0.4375, 0.7714, 0.4348, 0.7714, 0.4844, 0.75, 0.5, 0.75, 0.5, 0.7589, 0.4844, 0.7576, 0.5469, 0.75, 0.5625, 0.75, 0.5625, 0.7676, 0.5465, 0.7771, 0.5781, 0.75, 0.5938, 0.75, 0.5947, 0.7749, 0.5781, 0.7672, 0.5156, 0.75, 0.5312, 0.75, 0.5286, 0.7739, 0.5156, 0.7645, 0.5625, 0.75, 0.5781, 0.75, 0.5781, 0.7672, 0.5625, 0.7676, 0.4531, 0.75, 0.4688, 0.75, 0.4688, 0.7589, 0.4531, 0.7628, 0.4431, 0.75, 0.4531, 0.75, 0.4531, 0.7628, 0.4396, 0.7726, 0.4688, 0.75, 0.4844, 0.75, 0.4844, 0.7576, 0.4688, 0.7589, 0.5, 0.75, 0.5156, 0.75, 0.5156, 0.7645, 0.5, 0.7589, 0.5422, 0.75, 0.5469, 0.75, 0.5465, 0.7771, 0.5412, 0.7762, 0.5938, 0.75, 0.6094, 0.75, 0.6098, 0.7696, 0.5947, 0.7749, 0.375, 0.75, 0.3958, 0.75, 0.3958, 0.7725, 0.375, 0.7732, 0.4033, 0.75, 0.4167, 0.75, 0.4167, 0.7717, 0.4033, 0.7722, 0.4033, 0.47, 0.4167, 0.4706, 0.4167, 0.4782, 0.4033, 0.4777, 0.375, 0.4688, 0.3958, 0.4697, 0.3958, 0.4775, 0.375, 0.4768, 0.5937, 0.4859, 0.6096, 0.4753, 0.6095, 0.4816, 0.5938, 0.4895, 0.5422, 0.4787, 0.5469, 0.48, 0.5469, 0.4851, 0.5422, 0.4842, 0.5, 0.4743, 0.5156, 0.4749, 0.5156, 0.4814, 0.5, 0.4809, 0.4688, 0.4729, 0.4844, 0.4736, 0.4844, 0.4804, 0.4688, 0.4799, 0.5625, 0.4808, 0.5768, 0.4827, 0.5771, 0.4872, 0.5625, 0.4858, 0.4431, 0.4718, 0.4531, 0.4722, 0.4531, 0.4794, 0.4431, 0.479, 0.4531, 0.4722, 0.4688, 0.4729, 0.4688, 0.4799, 0.4531, 0.4794, 0.5156, 0.4749, 0.5312, 0.4756, 0.5312, 0.4819, 0.5156, 0.4814, 0.5768, 0.4827, 0.5937, 0.4859, 0.5938, 0.4895, 0.5771, 0.4872, 0.5469, 0.48, 0.5625, 0.4808, 0.5625, 0.4858, 0.5469, 0.4851, 0.4844, 0.4736, 0.5, 0.4743, 0.5, 0.4809, 0.4844, 0.4804, 0.433, 0.4713, 0.4375, 0.4715, 0.4375, 0.4788, 0.433, 0.4787, 0.6453, 0.625, 0.6433, 0.6875, 0.6386, 0.6875, 0.64, 0.625, 0.646, 0.5625, 0.6453, 0.625, 0.64, 0.625, 0.6406, 0.5625, 0.6452, 0.5, 0.646, 0.5625, 0.6406, 0.5625, 0.64, 0.5, 0.6096, 0.4753, 0.625, 0.4798, 0.625, 0.485, 0.6095, 0.4816, 0.6433, 0.6875, 0.6445, 0.75, 0.6394, 0.75, 0.6386, 0.6875, 0.4167, 0.4706, 0.4285, 0.4711, 0.4285, 0.4786, 0.4167, 0.4782, 0.4167, 0.75, 0.4285, 0.75, 0.4322, 0.7728, 0.4167, 0.7717, 0.4167, 0.3915, 0.4285, 0.3918, 0.4285, 0.4086, 0.4167, 0.4081, 0.4167, 0.8086, 0.4285, 0.8075, 0.4244, 0.8412, 0.4134, 0.8418, 0.4167, 0.7717, 0.4322, 0.7728, 0.4292, 0.7787, 0.4167, 0.7793, 0.4167, 0.4621, 0.4285, 0.4628, 0.4285, 0.4711, 0.4167, 0.4706, 0.433, 0.6875, 0.433, 0.75, 0.4285, 0.75, 0.4285, 0.6875, 0.433, 0.5, 0.433, 0.5625, 0.4285, 0.5625, 0.4285, 0.5, 0.433, 0.5625, 0.433, 0.625, 0.4285, 0.625, 0.4285, 0.5625, 0.433, 0.625, 0.433, 0.6875, 0.4285, 0.6875, 0.4285, 0.625, 0.4118, 0.8584, 0.4223, 0.8581, 0.4202, 0.875, 0.4102, 0.875, 0.4167, 0.4782, 0.4285, 0.4786, 0.4285, 0.5, 0.4167, 0.5, 0.4167, 0.4081, 0.4285, 0.4086, 0.4285, 0.4422, 0.4167, 0.4412, 0.4167, 0.7961, 0.4309, 0.792, 0.4285, 0.8075, 0.4167, 0.8086, 0.4167, 0.7877, 0.4287, 0.7856, 0.4309, 0.792, 0.4167, 0.7961, 0.4167, 0.4412, 0.4285, 0.4422, 0.4285, 0.4545, 0.4167, 0.4536, 0.4403, 0.4433, 0.4431, 0.4435, 0.4431, 0.4555, 0.4403, 0.4553, 0.6615, 0.6875, 0.6639, 0.75, 0.6557, 0.75, 0.6538, 0.6875, 0.6101, 0.4538, 0.625, 0.4595, 0.625, 0.4681, 0.6099, 0.4629, 0.6655, 0.5, 0.667, 0.5625, 0.6581, 0.5625, 0.6569, 0.5, 0.667, 0.5625, 0.6655, 0.625, 0.6569, 0.625, 0.6581, 0.5625, 0.6655, 0.625, 0.6615, 0.6875, 0.6538, 0.6875, 0.6569, 0.625, 0.433, 0.4426, 0.4375, 0.443, 0.4375, 0.4551, 0.433, 0.4548, 0.4844, 0.4471, 0.5, 0.4485, 0.5, 0.4594, 0.4844, 0.4583, 0.5469, 0.4526, 0.5648, 0.4441, 0.5638, 0.4597, 0.5469, 0.4642, 0.5759, 0.4617, 0.5938, 0.4727, 0.5938, 0.4783, 0.5763, 0.4706, 0.5156, 0.4499, 0.5312, 0.4513, 0.5312, 0.4616, 0.5156, 0.4605, 0.4531, 0.4444, 0.4688, 0.4458, 0.4688, 0.4573, 0.4531, 0.4562, 0.4431, 0.4435, 0.4531, 0.4444, 0.4531, 0.4562, 0.4431, 0.4555, 0.5648, 0.4441, 0.5759, 0.4617, 0.5763, 0.4706, 0.5638, 0.4597, 0.4688, 0.4458, 0.4844, 0.4471, 0.4844, 0.4583, 0.4688, 0.4573, 0.5, 0.4485, 0.5156, 0.4499, 0.5156, 0.4605, 0.5, 0.4594, 0.5422, 0.4522, 0.5469, 0.4526, 0.5469, 0.4642, 0.5422, 0.4635, 0.5938, 0.4727, 0.6101, 0.4538, 0.6099, 0.4629, 0.5938, 0.4783, 0.375, 0.4375, 0.3958, 0.4393, 0.3958, 0.4522, 0.375, 0.4508, 0.4033, 0.44, 0.4167, 0.4412, 0.4167, 0.4536, 0.4033, 0.4527, 0.4033, 0.7885, 0.4167, 0.7877, 0.4167, 0.7961, 0.4033, 0.7971, 0.375, 0.7902, 0.3958, 0.789, 0.3958, 0.7977, 0.375, 0.7992, 0.5953, 0.7931, 0.6102, 0.7841, 0.6103, 0.7917, 0.5957, 0.8028, 0.54, 0.7953, 0.5462, 0.7971, 0.5461, 0.8076, 0.5378, 0.8045, 0.5, 0.7654, 0.5156, 0.7752, 0.5156, 0.7808, 0.5, 0.7689, 0.4688, 0.7655, 0.4844, 0.7632, 0.4844, 0.7661, 0.4688, 0.7689, 0.4429, 0.7807, 0.4531, 0.7722, 0.4531, 0.7772, 0.4422, 0.7877, 0.4531, 0.7722, 0.4688, 0.7655, 0.4688, 0.7689, 0.4531, 0.7772, 0.5625, 0.7806, 0.5781, 0.7798, 0.5781, 0.7865, 0.5625, 0.7874, 0.5156, 0.7752, 0.5267, 0.7919, 0.5266, 0.802, 0.5156, 0.7808, 0.5781, 0.7798, 0.5953, 0.7931, 0.5957, 0.8028, 0.5781, 0.7865, 0.5462, 0.7971, 0.5625, 0.7806, 0.5625, 0.7874, 0.5461, 0.8076, 0.4844, 0.7632, 0.5, 0.7654, 0.5, 0.7689, 0.4844, 0.7661, 0.3348, 0.625, 0.3348, 0.6875, 0.3258, 0.6875, 0.3258, 0.625, 0.3348, 0.5625, 0.3348, 0.625, 0.3258, 0.625, 0.3258, 0.5625, 0.3348, 0.5, 0.3348, 0.5625, 0.3258, 0.5625, 0.3258, 0.5, 0.6102, 0.7841, 0.625, 0.7751, 0.625, 0.7807, 0.6103, 0.7917, 0.3348, 0.6875, 0.3348, 0.75, 0.3258, 0.75, 0.3258, 0.6875, 0.3438, 0.6875, 0.3438, 0.75, 0.3348, 0.75, 0.3348, 0.6875, 0.61, 0.7765, 0.625, 0.7695, 0.625, 0.7751, 0.6102, 0.7841, 0.3438, 0.5, 0.3438, 0.5625, 0.3348, 0.5625, 0.3348, 0.5, 0.3438, 0.5625, 0.3438, 0.625, 0.3348, 0.625, 0.3348, 0.5625, 0.3438, 0.625, 0.3438, 0.6875, 0.3348, 0.6875, 0.3348, 0.625, 0.4844, 0.7602, 0.5, 0.762, 0.5, 0.7654, 0.4844, 0.7632, 0.5464, 0.7866, 0.5625, 0.7737, 0.5625, 0.7806, 0.5462, 0.7971, 0.5781, 0.7732, 0.595, 0.7835, 0.5953, 0.7931, 0.5781, 0.7798, 0.5156, 0.7695, 0.53, 0.7842, 0.5267, 0.7919, 0.5156, 0.7752, 0.5625, 0.7737, 0.5781, 0.7732, 0.5781, 0.7798, 0.5625, 0.7806, 0.4531, 0.7672, 0.4688, 0.762, 0.4688, 0.7655, 0.4531, 0.7722, 0.4416, 0.7754, 0.4531, 0.7672, 0.4531, 0.7722, 0.4429, 0.7807, 0.4688, 0.762, 0.4844, 0.7602, 0.4844, 0.7632, 0.4688, 0.7655, 0.5, 0.762, 0.5156, 0.7695, 0.5156, 0.7752, 0.5, 0.7654, 0.5393, 0.7858, 0.5464, 0.7866, 0.5462, 0.7971, 0.54, 0.7953, 0.595, 0.7835, 0.61, 0.7765, 0.6102, 0.7841, 0.5953, 0.7931, 0.375, 0.7812, 0.3958, 0.7803, 0.3958, 0.789, 0.375, 0.7902, 0.4033, 0.7799, 0.4167, 0.7793, 0.4167, 0.7877, 0.4033, 0.7885, 0.4167, 0.7793, 0.4292, 0.7787, 0.4287, 0.7856, 0.4167, 0.7877, 0.4167, 0.4536, 0.4285, 0.4545, 0.4285, 0.4628, 0.4167, 0.4621, 0.4403, 0.4553, 0.4431, 0.4555, 0.4431, 0.4636, 0.4403, 0.4635, 0.6538, 0.6875, 0.6557, 0.75, 0.6501, 0.75, 0.6485, 0.6875, 0.6099, 0.4629, 0.625, 0.4681, 0.625, 0.4739, 0.6097, 0.4691, 0.6569, 0.5, 0.6581, 0.5625, 0.652, 0.5625, 0.6511, 0.5, 0.6581, 0.5625, 0.6569, 0.625, 0.6511, 0.625, 0.652, 0.5625, 0.6569, 0.625, 0.6538, 0.6875, 0.6485, 0.6875, 0.6511, 0.625, 0.433, 0.4548, 0.4375, 0.4551, 0.4375, 0.4633, 0.433, 0.463, 0.4844, 0.4583, 0.5, 0.4594, 0.5, 0.4668, 0.4844, 0.466, 0.5469, 0.4642, 0.5638, 0.4597, 0.5632, 0.4703, 0.5469, 0.4721, 0.5763, 0.4706, 0.5938, 0.4783, 0.5938, 0.4821, 0.5765, 0.4767, 0.5156, 0.4605, 0.5312, 0.4616, 0.5312, 0.4686, 0.5156, 0.4677, 0.4531, 0.4562, 0.4688, 0.4573, 0.4688, 0.4651, 0.4531, 0.4642, 0.4431, 0.4555, 0.4531, 0.4562, 0.4531, 0.4642, 0.4431, 0.4636, 0.5638, 0.4597, 0.5763, 0.4706, 0.5765, 0.4767, 0.5632, 0.4703, 0.4688, 0.4573, 0.4844, 0.4583, 0.4844, 0.466, 0.4688, 0.4651, 0.5, 0.4594, 0.5156, 0.4605, 0.5156, 0.4677, 0.5, 0.4668, 0.5422, 0.4635, 0.5469, 0.4642, 0.5469, 0.4721, 0.5422, 0.4711, 0.5938, 0.4783, 0.6099, 0.4629, 0.6097, 0.4691, 0.5938, 0.4821, 0.375, 0.4508, 0.3958, 0.4522, 0.3958, 0.4609, 0.375, 0.4598, 0.4033, 0.4527, 0.4167, 0.4536, 0.4167, 0.4621, 0.4033, 0.4614, 0.4285, 0.4545, 0.433, 0.4548, 0.433, 0.463, 0.4285, 0.4628, 0.4285, 0.4422, 0.433, 0.4426, 0.433, 0.4548, 0.4285, 0.4545, 0.4375, 0.625, 0.4375, 0.6875, 0.433, 0.6875, 0.433, 0.625, 0.4375, 0.5625, 0.4375, 0.625, 0.433, 0.625, 0.433, 0.5625, 0.4375, 0.5, 0.4375, 0.5625, 0.433, 0.5625, 0.433, 0.5, 0.4375, 0.6875, 0.4375, 0.75, 0.433, 0.75, 0.433, 0.6875, 0.4285, 0.4711, 0.433, 0.4713, 0.433, 0.4787, 0.4285, 0.4786, 0.4285, 0.75, 0.433, 0.75, 0.4348, 0.7714, 0.4322, 0.7728, 0.4285, 0.3918, 0.433, 0.3919, 0.433, 0.4088, 0.4285, 0.4086, 0.4285, 0.8075, 0.433, 0.807, 0.4285, 0.841, 0.4244, 0.8412, 0.4285, 0.4628, 0.433, 0.463, 0.433, 0.4713, 0.4285, 0.4711, 0.4223, 0.8581, 0.4263, 0.858, 0.424, 0.875, 0.4202, 0.875, 0.4285, 0.4786, 0.433, 0.4787, 0.433, 0.5, 0.4285, 0.5, 0.4285, 0.4086, 0.433, 0.4088, 0.433, 0.4426, 0.4285, 0.4422, 0.4309, 0.792, 0.434, 0.7946, 0.433, 0.807, 0.4285, 0.8075, 0.4375, 0.4551, 0.4403, 0.4553, 0.4403, 0.4635, 0.4375, 0.4633, 0.4375, 0.443, 0.4403, 0.4433, 0.4403, 0.4553, 0.4375, 0.4551, 0.4375, 0.75, 0.4403, 0.75, 0.4386, 0.772, 0.4375, 0.7714, 0.4375, 0.4715, 0.4403, 0.4716, 0.4403, 0.4789, 0.4375, 0.4788, 0.4375, 0.7941, 0.4399, 0.7921, 0.4403, 0.8026, 0.4375, 0.8066, 0.4375, 0.409, 0.4403, 0.4091, 0.4403, 0.4433, 0.4375, 0.443, 0.4375, 0.4788, 0.4403, 0.4789, 0.4403, 0.5, 0.4375, 0.5, 0.4375, 0.4633, 0.4403, 0.4635, 0.4403, 0.4716, 0.4375, 0.4715, 0.4375, 0.392, 0.4403, 0.3921, 0.4403, 0.4091, 0.4375, 0.409, 0.4431, 0.6875, 0.4431, 0.75, 0.4403, 0.75, 0.4403, 0.6875, 0.4431, 0.5, 0.4431, 0.5625, 0.4403, 0.5625, 0.4403, 0.5, 0.4431, 0.5625, 0.4431, 0.625, 0.4403, 0.625, 0.4403, 0.5625, 0.4431, 0.625, 0.4431, 0.6875, 0.4403, 0.6875, 0.4403, 0.625, 0.5395, 0.463, 0.5422, 0.4635, 0.5422, 0.4711, 0.5395, 0.4705, 0.5395, 0.452, 0.5422, 0.4522, 0.5422, 0.4635, 0.5395, 0.463, 0.5395, 0.4779, 0.5422, 0.4787, 0.5422, 0.4842, 0.5395, 0.4836, 0.5395, 0.75, 0.5422, 0.75, 0.5412, 0.7762, 0.538, 0.7756, 0.5395, 0.3942, 0.5422, 0.3943, 0.5422, 0.4136, 0.5395, 0.4135, 0.5395, 0.4705, 0.5422, 0.4711, 0.5422, 0.4787, 0.5395, 0.4779, 0.538, 0.7756, 0.5412, 0.7762, 0.5393, 0.7858, 0.5372, 0.7836, 0.5354, 0.8071, 0.5378, 0.8045, 0.5394, 0.8205, 0.5355, 0.819, 0.5395, 0.4135, 0.5422, 0.4136, 0.5422, 0.4522, 0.5395, 0.452, 0.5395, 0.4836, 0.5422, 0.4842, 0.5422, 0.5, 0.5395, 0.5, 0.5355, 0.819, 0.5394, 0.8205, 0.5354, 0.8749, 0.5337, 0.8749, 0.5469, 0.625, 0.5469, 0.6875, 0.5422, 0.6875, 0.5422, 0.625, 0.5469, 0.5625, 0.5469, 0.625, 0.5422, 0.625, 0.5422, 0.5625, 0.5469, 0.5, 0.5469, 0.5625, 0.5422, 0.5625, 0.5422, 0.5, 0.5469, 0.6875, 0.5469, 0.75, 0.5422, 0.75, 0.5422, 0.6875, 0.5279, 0.8159, 0.5317, 0.8175, 0.532, 0.8749, 0.5303, 0.875, 0.534, 0.4825, 0.5367, 0.483, 0.5367, 0.5, 0.534, 0.5, 0.534, 0.4133, 0.5367, 0.4134, 0.5367, 0.4518, 0.534, 0.4515, 0.5295, 0.8078, 0.533, 0.8081, 0.5317, 0.8175, 0.5279, 0.8159, 0.5317, 0.7745, 0.5349, 0.775, 0.535, 0.7823, 0.5323, 0.7824, 0.534, 0.4692, 0.5367, 0.4698, 0.5367, 0.4772, 0.534, 0.4764, 0.534, 0.3941, 0.5367, 0.3942, 0.5367, 0.4134, 0.534, 0.4133, 0.534, 0.75, 0.5367, 0.75, 0.5349, 0.775, 0.5317, 0.7745, 0.534, 0.4764, 0.5367, 0.4772, 0.5367, 0.483, 0.534, 0.4825, 0.534, 0.4515, 0.5367, 0.4518, 0.5367, 0.4625, 0.534, 0.4621, 0.534, 0.4621, 0.5367, 0.4625, 0.5367, 0.4698, 0.534, 0.4692, 0.5395, 0.625, 0.5395, 0.6875, 0.5367, 0.6875, 0.5367, 0.625, 0.5395, 0.5625, 0.5395, 0.625, 0.5367, 0.625, 0.5367, 0.5625, 0.5395, 0.5, 0.5395, 0.5625, 0.5367, 0.5625, 0.5367, 0.5, 0.5395, 0.6875, 0.5395, 0.75, 0.5367, 0.75, 0.5367, 0.6875, 0.5312, 0.4616, 0.534, 0.4621, 0.534, 0.4692, 0.5312, 0.4686, 0.5312, 0.4513, 0.534, 0.4515, 0.534, 0.4621, 0.5312, 0.4616, 0.5312, 0.4756, 0.534, 0.4764, 0.534, 0.4825, 0.5312, 0.4819, 0.5312, 0.75, 0.534, 0.75, 0.5317, 0.7745, 0.5286, 0.7739, 0.5312, 0.3941, 0.534, 0.3941, 0.534, 0.4133, 0.5312, 0.4131, 0.5312, 0.4686, 0.534, 0.4692, 0.534, 0.4764, 0.5312, 0.4756, 0.5286, 0.7739, 0.5317, 0.7745, 0.5323, 0.7824, 0.53, 0.7842, 0.5266, 0.802, 0.5295, 0.8078, 0.5279, 0.8159, 0.5241, 0.8144, 0.5312, 0.4131, 0.534, 0.4133, 0.534, 0.4515, 0.5312, 0.4513, 0.5312, 0.4819, 0.534, 0.4825, 0.534, 0.5, 0.5312, 0.5, 0.5241, 0.8144, 0.5279, 0.8159, 0.5303, 0.875, 0.5286, 0.875, 0.5367, 0.625, 0.5367, 0.6875, 0.534, 0.6875, 0.534, 0.625, 0.5367, 0.5625, 0.5367, 0.625, 0.534, 0.625, 0.534, 0.5625, 0.5367, 0.5, 0.5367, 0.5625, 0.534, 0.5625, 0.534, 0.5, 0.5367, 0.6875, 0.5367, 0.75, 0.534, 0.75, 0.534, 0.6875, 0.5422, 0.6875, 0.5422, 0.75, 0.5395, 0.75, 0.5395, 0.6875, 0.5422, 0.5, 0.5422, 0.5625, 0.5395, 0.5625, 0.5395, 0.5, 0.5422, 0.5625, 0.5422, 0.625, 0.5395, 0.625, 0.5395, 0.5625, 0.5422, 0.625, 0.5422, 0.6875, 0.5395, 0.6875, 0.5395, 0.625, 0.5367, 0.483, 0.5395, 0.4836, 0.5395, 0.5, 0.5367, 0.5, 0.5367, 0.4134, 0.5395, 0.4135, 0.5395, 0.452, 0.5367, 0.4518, 0.5349, 0.775, 0.538, 0.7756, 0.5372, 0.7836, 0.535, 0.7823, 0.5367, 0.4698, 0.5395, 0.4705, 0.5395, 0.4779, 0.5367, 0.4772, 0.5367, 0.3942, 0.5395, 0.3942, 0.5395, 0.4135, 0.5367, 0.4134, 0.5367, 0.75, 0.5395, 0.75, 0.538, 0.7756, 0.5349, 0.775, 0.5367, 0.4772, 0.5395, 0.4779, 0.5395, 0.4836, 0.5367, 0.483, 0.5367, 0.4518, 0.5395, 0.452, 0.5395, 0.463, 0.5367, 0.4625, 0.5367, 0.4625, 0.5395, 0.463, 0.5395, 0.4705, 0.5367, 0.4698, 0.5317, 0.8175, 0.5355, 0.819, 0.5337, 0.8749, 0.532, 0.8749, 0.533, 0.8081, 0.5354, 0.8071, 0.5355, 0.819, 0.5317, 0.8175, 0.3996, 0.4525, 0.4033, 0.4527, 0.4033, 0.4614, 0.3996, 0.4611, 0.3996, 0.7801, 0.4033, 0.7799, 0.4033, 0.7885, 0.3996, 0.7888, 0.3996, 0.7888, 0.4033, 0.7885, 0.4033, 0.7971, 0.3996, 0.7974, 0.3996, 0.4397, 0.4033, 0.44, 0.4033, 0.4527, 0.3996, 0.4525, 0.3996, 0.4698, 0.4033, 0.47, 0.4033, 0.4777, 0.3996, 0.4776, 0.3996, 0.75, 0.4033, 0.75, 0.4033, 0.7722, 0.3996, 0.7723, 0.3996, 0.8102, 0.4033, 0.8098, 0.4011, 0.8424, 0.3977, 0.8426, 0.3996, 0.4611, 0.4033, 0.4614, 0.4033, 0.47, 0.3996, 0.4698, 0.3996, 0.7723, 0.4033, 0.7722, 0.4033, 0.7799, 0.3996, 0.7801, 0.4167, 0.6875, 0.4167, 0.75, 0.4033, 0.75, 0.4033, 0.6875, 0.4167, 0.5, 0.4167, 0.5625, 0.4033, 0.5625, 0.4033, 0.5, 0.4167, 0.5625, 0.4167, 0.625, 0.4033, 0.625, 0.4033, 0.5625, 0.4167, 0.625, 0.4167, 0.6875, 0.4033, 0.6875, 0.4033, 0.625, 0.3996, 0.7974, 0.4033, 0.7971, 0.4033, 0.8098, 0.3996, 0.8102, 0.3981, 0.3941, 0.4009, 0.3899, 0.4033, 0.44, 0.3996, 0.4397, 0.3996, 0.4776, 0.4033, 0.4777, 0.4033, 0.5, 0.3996, 0.5, 0.3967, 0.8588, 0.4, 0.8587, 0.3989, 0.875, 0.3958, 0.875, 0.3934, 0.8589, 0.3967, 0.8588, 0.3958, 0.875, 0.3926, 0.875, 0.3958, 0.4775, 0.3996, 0.4776, 0.3996, 0.5, 0.3958, 0.5, 0.395, 0.3928, 0.3981, 0.3941, 0.3996, 0.4397, 0.3958, 0.4393, 0.3958, 0.7977, 0.3996, 0.7974, 0.3996, 0.8102, 0.3958, 0.8105, 0.3958, 0.7725, 0.3996, 0.7723, 0.3996, 0.7801, 0.3958, 0.7803, 0.3958, 0.4609, 0.3996, 0.4611, 0.3996, 0.4698, 0.3958, 0.4697, 0.3958, 0.8105, 0.3996, 0.8102, 0.3977, 0.8426, 0.3942, 0.8428, 0.3958, 0.75, 0.3996, 0.75, 0.3996, 0.7723, 0.3958, 0.7725, 0.3958, 0.4697, 0.3996, 0.4698, 0.3996, 0.4776, 0.3958, 0.4775, 0.3958, 0.4393, 0.3996, 0.4397, 0.3996, 0.4525, 0.3958, 0.4522, 0.3958, 0.789, 0.3996, 0.7888, 0.3996, 0.7974, 0.3958, 0.7977, 0.3958, 0.7803, 0.3996, 0.7801, 0.3996, 0.7888, 0.3958, 0.789, 0.3958, 0.4522, 0.3996, 0.4525, 0.3996, 0.4611, 0.3958, 0.4609, 0.4033, 0.6875, 0.4033, 0.75, 0.3996, 0.75, 0.3996, 0.6875, 0.4033, 0.5, 0.4033, 0.5625, 0.3996, 0.5625, 0.3996, 0.5, 0.4033, 0.5625, 0.4033, 0.625, 0.3996, 0.625, 0.3996, 0.5625, 0.4033, 0.625, 0.4033, 0.6875, 0.3996, 0.6875, 0.3996, 0.625, 0.3942, 0.8428, 0.3977, 0.8426, 0.3967, 0.8588, 0.3934, 0.8589, 0.3977, 0.8426, 0.4011, 0.8424, 0.4, 0.8587, 0.3967, 0.8588, 0.5367, 0.375, 0.5395, 0.375, 0.5395, 0.3942, 0.5367, 0.3942, 0.5312, 0.375, 0.534, 0.375, 0.534, 0.3941, 0.5312, 0.3941, 0.534, 0.375, 0.5367, 0.375, 0.5367, 0.3942, 0.534, 0.3941, 0.5395, 0.375, 0.5422, 0.375, 0.5422, 0.3943, 0.5395, 0.3942, 0.4375, 0.375, 0.4403, 0.375, 0.4403, 0.3921, 0.4375, 0.392, 0.4244, 0.8412, 0.4285, 0.841, 0.4263, 0.858, 0.4223, 0.8581, 0.4285, 0.375, 0.433, 0.375, 0.433, 0.3919, 0.4285, 0.3918, 0.4134, 0.8418, 0.4244, 0.8412, 0.4223, 0.8581, 0.4118, 0.8584, 0.4167, 0.375, 0.4285, 0.375, 0.4285, 0.3918, 0.4167, 0.3915, 0.4403, 0.375, 0.4431, 0.375, 0.4431, 0.3921, 0.4403, 0.3921, 0.433, 0.375, 0.4375, 0.375, 0.4375, 0.392, 0.433, 0.3919, 0.4844, 0.375, 0.5, 0.375, 0.5, 0.3934, 0.4844, 0.393, 0.5469, 0.375, 0.5553, 0.375, 0.5572, 0.3947, 0.5469, 0.3944, 0.5156, 0.375, 0.5312, 0.375, 0.5312, 0.3941, 0.5156, 0.3937, 0.4531, 0.375, 0.4688, 0.375, 0.4688, 0.3927, 0.4531, 0.3923, 0.4431, 0.375, 0.4531, 0.375, 0.4531, 0.3923, 0.4431, 0.3921, 0.4688, 0.375, 0.4844, 0.375, 0.4844, 0.393, 0.4688, 0.3927, 0.5, 0.375, 0.5156, 0.375, 0.5156, 0.3937, 0.5, 0.3934, 0.5422, 0.375, 0.5469, 0.375, 0.5469, 0.3944, 0.5422, 0.3943, 0.375, 0.375, 0.3912, 0.375, 0.392, 0.3843, 0.375, 0.3906, 0.4033, 0.375, 0.4167, 0.375, 0.4167, 0.3915, 0.4027, 0.3828, 0.4011, 0.8424, 0.4134, 0.8418, 0.4118, 0.8584, 0.4, 0.8587, 0.375, 0.8438, 0.3942, 0.8428, 0.3934, 0.8589, 0.375, 0.8594, 0.4285, 0.841, 0.4327, 0.8408, 0.4302, 0.8579, 0.4263, 0.858, 0.2812, 0.625, 0.2812, 0.6875, 0.2656, 0.6875, 0.2656, 0.625, 0.2812, 0.5625, 0.2812, 0.625, 0.2656, 0.625, 0.2656, 0.5625, 0.2812, 0.5, 0.2812, 0.5625, 0.2656, 0.5625, 0.2656, 0.5, 0.2812, 0.6875, 0.2812, 0.75, 0.2656, 0.75, 0.2656, 0.6875])
me_cube_001.use_remesh_fix_poles = True
me_cube_001.use_remesh_preserve_attributes = False
me_cube_001.update()
me_cylinder = bpy.data.meshes.new('Cylinder')
me_cylinder.from_pydata([(0.0, 1.0, -1.0), (0.0, 1.0, 1.0), (0.1951, 0.9808, -1.0), (0.1951, 0.9808, 1.0), (0.3827, 0.9239, -1.0), (0.3827, 0.9239, 1.0), (0.5556, 0.8315, -1.0), (0.5556, 0.8315, 1.0), (0.7071, 0.7071, -1.0), (0.7071, 0.7071, 1.0), (0.8315, 0.5556, -1.0), (0.8315, 0.5556, 1.0), (0.9239, 0.3827, -1.0), (0.9239, 0.3827, 1.0), (0.9808, 0.1951, -1.0), (0.9808, 0.1951, 1.0), (1.0, -4.371e-08, -1.0), (1.0, -4.371e-08, 1.0), (0.9808, -0.1951, -1.0), (0.9808, -0.1951, 1.0), (0.9239, -0.3827, -1.0), (0.9239, -0.3827, 1.0), (0.8315, -0.5556, -1.0), (0.8315, -0.5556, 1.0), (0.7071, -0.7071, -1.0), (0.7071, -0.7071, 1.0), (0.5556, -0.8315, -1.0), (0.5556, -0.8315, 1.0), (0.3827, -0.9239, -1.0), (0.3827, -0.9239, 1.0), (0.1951, -0.9808, -1.0), (0.1951, -0.9808, 1.0), (-8.742e-08, -1.0, -1.0), (-8.742e-08, -1.0, 1.0), (-0.1951, -0.9808, -1.0), (-0.1951, -0.9808, 1.0), (-0.3827, -0.9239, -1.0), (-0.3827, -0.9239, 1.0), (-0.5556, -0.8315, -1.0), (-0.5556, -0.8315, 1.0), (-0.7071, -0.7071, -1.0), (-0.7071, -0.7071, 1.0), (-0.8315, -0.5556, -1.0), (-0.8315, -0.5556, 1.0), (-0.9239, -0.3827, -1.0), (-0.9239, -0.3827, 1.0), (-0.9808, -0.1951, -1.0), (-0.9808, -0.1951, 1.0), (-1.0, 1.192e-08, -1.0), (-1.0, 1.192e-08, 1.0), (-0.9808, 0.1951, -1.0), (-0.9808, 0.1951, 1.0), (-0.9239, 0.3827, -1.0), (-0.9239, 0.3827, 1.0), (-0.8315, 0.5556, -1.0), (-0.8315, 0.5556, 1.0), (-0.7071, 0.7071, -1.0), (-0.7071, 0.7071, 1.0), (-0.5556, 0.8315, -1.0), (-0.5556, 0.8315, 1.0), (-0.3827, 0.9239, -1.0), (-0.3827, 0.9239, 1.0), (-0.1951, 0.9808, -1.0), (-0.1951, 0.9808, 1.0)], [], [(0, 1, 3, 2), (2, 3, 5, 4), (4, 5, 7, 6), (6, 7, 9, 8), (8, 9, 11, 10), (10, 11, 13, 12), (12, 13, 15, 14), (14, 15, 17, 16), (16, 17, 19, 18), (18, 19, 21, 20), (20, 21, 23, 22), (22, 23, 25, 24), (24, 25, 27, 26), (26, 27, 29, 28), (28, 29, 31, 30), (30, 31, 33, 32), (32, 33, 35, 34), (34, 35, 37, 36), (36, 37, 39, 38), (38, 39, 41, 40), (40, 41, 43, 42), (42, 43, 45, 44), (44, 45, 47, 46), (46, 47, 49, 48), (48, 49, 51, 50), (50, 51, 53, 52), (52, 53, 55, 54), (54, 55, 57, 56), (56, 57, 59, 58), (58, 59, 61, 60), (3, 1, 63, 61, 59, 57, 55, 53, 51, 49, 47, 45, 43, 41, 39, 37, 35, 33, 31, 29, 27, 25, 23, 21, 19, 17, 15, 13, 11, 9, 7, 5), (60, 61, 63, 62), (62, 63, 1, 0), (0, 2, 4, 6, 8, 10, 12, 14, 16, 18, 20, 22, 24, 26, 28, 30, 32, 34, 36, 38, 40, 42, 44, 46, 48, 50, 52, 54, 56, 58, 60, 62)])
_uv = me_cylinder.uv_layers.new(name='UVMap')
_uv.uv.foreach_set('vector', [1.0, 0.5, 1.0, 1.0, 0.9688, 1.0, 0.9688, 0.5, 0.9688, 0.5, 0.9688, 1.0, 0.9375, 1.0, 0.9375, 0.5, 0.9375, 0.5, 0.9375, 1.0, 0.9062, 1.0, 0.9062, 0.5, 0.9062, 0.5, 0.9062, 1.0, 0.875, 1.0, 0.875, 0.5, 0.875, 0.5, 0.875, 1.0, 0.8438, 1.0, 0.8438, 0.5, 0.8438, 0.5, 0.8438, 1.0, 0.8125, 1.0, 0.8125, 0.5, 0.8125, 0.5, 0.8125, 1.0, 0.7812, 1.0, 0.7812, 0.5, 0.7812, 0.5, 0.7812, 1.0, 0.75, 1.0, 0.75, 0.5, 0.75, 0.5, 0.75, 1.0, 0.7188, 1.0, 0.7188, 0.5, 0.7188, 0.5, 0.7188, 1.0, 0.6875, 1.0, 0.6875, 0.5, 0.6875, 0.5, 0.6875, 1.0, 0.6562, 1.0, 0.6562, 0.5, 0.6562, 0.5, 0.6562, 1.0, 0.625, 1.0, 0.625, 0.5, 0.625, 0.5, 0.625, 1.0, 0.5938, 1.0, 0.5938, 0.5, 0.5938, 0.5, 0.5938, 1.0, 0.5625, 1.0, 0.5625, 0.5, 0.5625, 0.5, 0.5625, 1.0, 0.5312, 1.0, 0.5312, 0.5, 0.5312, 0.5, 0.5312, 1.0, 0.5, 1.0, 0.5, 0.5, 0.5, 0.5, 0.5, 1.0, 0.4688, 1.0, 0.4688, 0.5, 0.4688, 0.5, 0.4688, 1.0, 0.4375, 1.0, 0.4375, 0.5, 0.4375, 0.5, 0.4375, 1.0, 0.4062, 1.0, 0.4062, 0.5, 0.4062, 0.5, 0.4062, 1.0, 0.375, 1.0, 0.375, 0.5, 0.375, 0.5, 0.375, 1.0, 0.3438, 1.0, 0.3438, 0.5, 0.3438, 0.5, 0.3438, 1.0, 0.3125, 1.0, 0.3125, 0.5, 0.3125, 0.5, 0.3125, 1.0, 0.2812, 1.0, 0.2812, 0.5, 0.2812, 0.5, 0.2812, 1.0, 0.25, 1.0, 0.25, 0.5, 0.25, 0.5, 0.25, 1.0, 0.2188, 1.0, 0.2188, 0.5, 0.2188, 0.5, 0.2188, 1.0, 0.1875, 1.0, 0.1875, 0.5, 0.1875, 0.5, 0.1875, 1.0, 0.1562, 1.0, 0.1562, 0.5, 0.1562, 0.5, 0.1562, 1.0, 0.125, 1.0, 0.125, 0.5, 0.125, 0.5, 0.125, 1.0, 0.09375, 1.0, 0.09375, 0.5, 0.09375, 0.5, 0.09375, 1.0, 0.0625, 1.0, 0.0625, 0.5, 0.2968, 0.4854, 0.25, 0.49, 0.2032, 0.4854, 0.1582, 0.4717, 0.1167, 0.4496, 0.08029, 0.4197, 0.05045, 0.3833, 0.02827, 0.3418, 0.01461, 0.2968, 0.01, 0.25, 0.01461, 0.2032, 0.02827, 0.1582, 0.05045, 0.1167, 0.08029, 0.08029, 0.1167, 0.05045, 0.1582, 0.02827, 0.2032, 0.01461, 0.25, 0.01, 0.2968, 0.01461, 0.3418, 0.02827, 0.3833, 0.05045, 0.4197, 0.08029, 0.4496, 0.1167, 0.4717, 0.1582, 0.4854, 0.2032, 0.49, 0.25, 0.4854, 0.2968, 0.4717, 0.3418, 0.4496, 0.3833, 0.4197, 0.4197, 0.3833, 0.4496, 0.3418, 0.4717, 0.0625, 0.5, 0.0625, 1.0, 0.03125, 1.0, 0.03125, 0.5, 0.03125, 0.5, 0.03125, 1.0, 0.0, 1.0, 0.0, 0.5, 0.75, 0.49, 0.7968, 0.4854, 0.8418, 0.4717, 0.8833, 0.4496, 0.9197, 0.4197, 0.9496, 0.3833, 0.9717, 0.3418, 0.9854, 0.2968, 0.99, 0.25, 0.9854, 0.2032, 0.9717, 0.1582, 0.9496, 0.1167, 0.9197, 0.08029, 0.8833, 0.05045, 0.8418, 0.02827, 0.7968, 0.01461, 0.75, 0.01, 0.7032, 0.01461, 0.6582, 0.02827, 0.6167, 0.05045, 0.5803, 0.08029, 0.5504, 0.1167, 0.5283, 0.1582, 0.5146, 0.2032, 0.51, 0.25, 0.5146, 0.2968, 0.5283, 0.3418, 0.5504, 0.3833, 0.5803, 0.4197, 0.6167, 0.4496, 0.6582, 0.4717, 0.7032, 0.4854])
me_cylinder.use_remesh_fix_poles = True
me_cylinder.use_remesh_preserve_attributes = False
me_cylinder.update()
me_cylinder_001 = bpy.data.meshes.new('Cylinder.001')
me_cylinder_001.from_pydata([(0.0, 1.0, -1.0), (0.0, 1.0, 1.0), (0.1951, 0.9808, -1.0), (0.1951, 0.9808, 1.0), (0.3827, 0.9239, -1.0), (0.3827, 0.9239, 1.0), (0.5556, 0.8315, -1.0), (0.5556, 0.8315, 1.0), (0.7071, 0.7071, -1.0), (0.7071, 0.7071, 1.0), (0.8315, 0.5556, -1.0), (0.8315, 0.5556, 1.0), (0.9239, 0.3827, -1.0), (0.9239, 0.3827, 1.0), (0.9808, 0.1951, -1.0), (0.9808, 0.1951, 1.0), (1.0, -4.371e-08, -1.0), (1.0, -4.371e-08, 1.0), (0.9808, -0.1951, -1.0), (0.9808, -0.1951, 1.0), (0.9239, -0.3827, -1.0), (0.9239, -0.3827, 1.0), (0.8315, -0.5556, -1.0), (0.8315, -0.5556, 1.0), (0.7071, -0.7071, -1.0), (0.7071, -0.7071, 1.0), (0.5556, -0.8315, -1.0), (0.5556, -0.8315, 1.0), (0.3827, -0.9239, -1.0), (0.3827, -0.9239, 1.0), (0.1951, -0.9808, -1.0), (0.1951, -0.9808, 1.0), (-8.742e-08, -1.0, -1.0), (-8.742e-08, -1.0, 1.0), (-0.1951, -0.9808, -1.0), (-0.1951, -0.9808, 1.0), (-0.3827, -0.9239, -1.0), (-0.3827, -0.9239, 1.0), (-0.5556, -0.8315, -1.0), (-0.5556, -0.8315, 1.0), (-0.7071, -0.7071, -1.0), (-0.7071, -0.7071, 1.0), (-0.8315, -0.5556, -1.0), (-0.8315, -0.5556, 1.0), (-0.9239, -0.3827, -1.0), (-0.9239, -0.3827, 1.0), (-0.9808, -0.1951, -1.0), (-0.9808, -0.1951, 1.0), (-1.0, 1.192e-08, -1.0), (-1.0, 1.192e-08, 1.0), (-0.9808, 0.1951, -1.0), (-0.9808, 0.1951, 1.0), (-0.9239, 0.3827, -1.0), (-0.9239, 0.3827, 1.0), (-0.8315, 0.5556, -1.0), (-0.8315, 0.5556, 1.0), (-0.7071, 0.7071, -1.0), (-0.7071, 0.7071, 1.0), (-0.5556, 0.8315, -1.0), (-0.5556, 0.8315, 1.0), (-0.3827, 0.9239, -1.0), (-0.3827, 0.9239, 1.0), (-0.1951, 0.9808, -1.0), (-0.1951, 0.9808, 1.0)], [], [(0, 1, 3, 2), (2, 3, 5, 4), (4, 5, 7, 6), (6, 7, 9, 8), (8, 9, 11, 10), (10, 11, 13, 12), (12, 13, 15, 14), (14, 15, 17, 16), (16, 17, 19, 18), (18, 19, 21, 20), (20, 21, 23, 22), (22, 23, 25, 24), (24, 25, 27, 26), (26, 27, 29, 28), (28, 29, 31, 30), (30, 31, 33, 32), (32, 33, 35, 34), (34, 35, 37, 36), (36, 37, 39, 38), (38, 39, 41, 40), (40, 41, 43, 42), (42, 43, 45, 44), (44, 45, 47, 46), (46, 47, 49, 48), (48, 49, 51, 50), (50, 51, 53, 52), (52, 53, 55, 54), (54, 55, 57, 56), (56, 57, 59, 58), (58, 59, 61, 60), (3, 1, 63, 61, 59, 57, 55, 53, 51, 49, 47, 45, 43, 41, 39, 37, 35, 33, 31, 29, 27, 25, 23, 21, 19, 17, 15, 13, 11, 9, 7, 5), (60, 61, 63, 62), (62, 63, 1, 0), (0, 2, 4, 6, 8, 10, 12, 14, 16, 18, 20, 22, 24, 26, 28, 30, 32, 34, 36, 38, 40, 42, 44, 46, 48, 50, 52, 54, 56, 58, 60, 62)])
_uv = me_cylinder_001.uv_layers.new(name='UVMap')
_uv.uv.foreach_set('vector', [1.0, 0.5, 1.0, 1.0, 0.9688, 1.0, 0.9688, 0.5, 0.9688, 0.5, 0.9688, 1.0, 0.9375, 1.0, 0.9375, 0.5, 0.9375, 0.5, 0.9375, 1.0, 0.9062, 1.0, 0.9062, 0.5, 0.9062, 0.5, 0.9062, 1.0, 0.875, 1.0, 0.875, 0.5, 0.875, 0.5, 0.875, 1.0, 0.8438, 1.0, 0.8438, 0.5, 0.8438, 0.5, 0.8438, 1.0, 0.8125, 1.0, 0.8125, 0.5, 0.8125, 0.5, 0.8125, 1.0, 0.7812, 1.0, 0.7812, 0.5, 0.7812, 0.5, 0.7812, 1.0, 0.75, 1.0, 0.75, 0.5, 0.75, 0.5, 0.75, 1.0, 0.7188, 1.0, 0.7188, 0.5, 0.7188, 0.5, 0.7188, 1.0, 0.6875, 1.0, 0.6875, 0.5, 0.6875, 0.5, 0.6875, 1.0, 0.6562, 1.0, 0.6562, 0.5, 0.6562, 0.5, 0.6562, 1.0, 0.625, 1.0, 0.625, 0.5, 0.625, 0.5, 0.625, 1.0, 0.5938, 1.0, 0.5938, 0.5, 0.5938, 0.5, 0.5938, 1.0, 0.5625, 1.0, 0.5625, 0.5, 0.5625, 0.5, 0.5625, 1.0, 0.5312, 1.0, 0.5312, 0.5, 0.5312, 0.5, 0.5312, 1.0, 0.5, 1.0, 0.5, 0.5, 0.5, 0.5, 0.5, 1.0, 0.4688, 1.0, 0.4688, 0.5, 0.4688, 0.5, 0.4688, 1.0, 0.4375, 1.0, 0.4375, 0.5, 0.4375, 0.5, 0.4375, 1.0, 0.4062, 1.0, 0.4062, 0.5, 0.4062, 0.5, 0.4062, 1.0, 0.375, 1.0, 0.375, 0.5, 0.375, 0.5, 0.375, 1.0, 0.3438, 1.0, 0.3438, 0.5, 0.3438, 0.5, 0.3438, 1.0, 0.3125, 1.0, 0.3125, 0.5, 0.3125, 0.5, 0.3125, 1.0, 0.2812, 1.0, 0.2812, 0.5, 0.2812, 0.5, 0.2812, 1.0, 0.25, 1.0, 0.25, 0.5, 0.25, 0.5, 0.25, 1.0, 0.2188, 1.0, 0.2188, 0.5, 0.2188, 0.5, 0.2188, 1.0, 0.1875, 1.0, 0.1875, 0.5, 0.1875, 0.5, 0.1875, 1.0, 0.1562, 1.0, 0.1562, 0.5, 0.1562, 0.5, 0.1562, 1.0, 0.125, 1.0, 0.125, 0.5, 0.125, 0.5, 0.125, 1.0, 0.09375, 1.0, 0.09375, 0.5, 0.09375, 0.5, 0.09375, 1.0, 0.0625, 1.0, 0.0625, 0.5, 0.2968, 0.4854, 0.25, 0.49, 0.2032, 0.4854, 0.1582, 0.4717, 0.1167, 0.4496, 0.08029, 0.4197, 0.05045, 0.3833, 0.02827, 0.3418, 0.01461, 0.2968, 0.01, 0.25, 0.01461, 0.2032, 0.02827, 0.1582, 0.05045, 0.1167, 0.08029, 0.08029, 0.1167, 0.05045, 0.1582, 0.02827, 0.2032, 0.01461, 0.25, 0.01, 0.2968, 0.01461, 0.3418, 0.02827, 0.3833, 0.05045, 0.4197, 0.08029, 0.4496, 0.1167, 0.4717, 0.1582, 0.4854, 0.2032, 0.49, 0.25, 0.4854, 0.2968, 0.4717, 0.3418, 0.4496, 0.3833, 0.4197, 0.4197, 0.3833, 0.4496, 0.3418, 0.4717, 0.0625, 0.5, 0.0625, 1.0, 0.03125, 1.0, 0.03125, 0.5, 0.03125, 0.5, 0.03125, 1.0, 0.0, 1.0, 0.0, 0.5, 0.75, 0.49, 0.7968, 0.4854, 0.8418, 0.4717, 0.8833, 0.4496, 0.9197, 0.4197, 0.9496, 0.3833, 0.9717, 0.3418, 0.9854, 0.2968, 0.99, 0.25, 0.9854, 0.2032, 0.9717, 0.1582, 0.9496, 0.1167, 0.9197, 0.08029, 0.8833, 0.05045, 0.8418, 0.02827, 0.7968, 0.01461, 0.75, 0.01, 0.7032, 0.01461, 0.6582, 0.02827, 0.6167, 0.05045, 0.5803, 0.08029, 0.5504, 0.1167, 0.5283, 0.1582, 0.5146, 0.2032, 0.51, 0.25, 0.5146, 0.2968, 0.5283, 0.3418, 0.5504, 0.3833, 0.5803, 0.4197, 0.6167, 0.4496, 0.6582, 0.4717, 0.7032, 0.4854])
me_cylinder_001.use_remesh_fix_poles = True
me_cylinder_001.use_remesh_preserve_attributes = False
me_cylinder_001.update()
me_cylinder_002 = bpy.data.meshes.new('Cylinder.002')
me_cylinder_002.from_pydata([(0.0, 1.0, -1.0), (0.0, 1.0, 1.0), (0.1951, 0.9808, -1.0), (0.1951, 0.9808, 1.0), (0.3827, 0.9239, -1.0), (0.3827, 0.9239, 1.0), (0.5556, 0.8315, -1.0), (0.5556, 0.8315, 1.0), (0.7071, 0.7071, -1.0), (0.7071, 0.7071, 1.0), (0.8315, 0.5556, -1.0), (0.8315, 0.5556, 1.0), (0.9239, 0.3827, -1.0), (0.9239, 0.3827, 1.0), (0.9808, 0.1951, -1.0), (0.9808, 0.1951, 1.0), (1.0, -4.371e-08, -1.0), (1.0, -4.371e-08, 1.0), (0.9808, -0.1951, -1.0), (0.9808, -0.1951, 1.0), (0.9239, -0.3827, -1.0), (0.9239, -0.3827, 1.0), (0.8315, -0.5556, -1.0), (0.8315, -0.5556, 1.0), (0.7071, -0.7071, -1.0), (0.7071, -0.7071, 1.0), (0.5556, -0.8315, -1.0), (0.5556, -0.8315, 1.0), (0.3827, -0.9239, -1.0), (0.3827, -0.9239, 1.0), (0.1951, -0.9808, -1.0), (0.1951, -0.9808, 1.0), (-8.742e-08, -1.0, -1.0), (-8.742e-08, -1.0, 1.0), (-0.1951, -0.9808, -1.0), (-0.1951, -0.9808, 1.0), (-0.3827, -0.9239, -1.0), (-0.3827, -0.9239, 1.0), (-0.5556, -0.8315, -1.0), (-0.5556, -0.8315, 1.0), (-0.7071, -0.7071, -1.0), (-0.7071, -0.7071, 1.0), (-0.8315, -0.5556, -1.0), (-0.8315, -0.5556, 1.0), (-0.9239, -0.3827, -1.0), (-0.9239, -0.3827, 1.0), (-0.9808, -0.1951, -1.0), (-0.9808, -0.1951, 1.0), (-1.0, 1.192e-08, -1.0), (-1.0, 1.192e-08, 1.0), (-0.9808, 0.1951, -1.0), (-0.9808, 0.1951, 1.0), (-0.9239, 0.3827, -1.0), (-0.9239, 0.3827, 1.0), (-0.8315, 0.5556, -1.0), (-0.8315, 0.5556, 1.0), (-0.7071, 0.7071, -1.0), (-0.7071, 0.7071, 1.0), (-0.5556, 0.8315, -1.0), (-0.5556, 0.8315, 1.0), (-0.3827, 0.9239, -1.0), (-0.3827, 0.9239, 1.0), (-0.1951, 0.9808, -1.0), (-0.1951, 0.9808, 1.0)], [], [(0, 1, 3, 2), (2, 3, 5, 4), (4, 5, 7, 6), (6, 7, 9, 8), (8, 9, 11, 10), (10, 11, 13, 12), (12, 13, 15, 14), (14, 15, 17, 16), (16, 17, 19, 18), (18, 19, 21, 20), (20, 21, 23, 22), (22, 23, 25, 24), (24, 25, 27, 26), (26, 27, 29, 28), (28, 29, 31, 30), (30, 31, 33, 32), (32, 33, 35, 34), (34, 35, 37, 36), (36, 37, 39, 38), (38, 39, 41, 40), (40, 41, 43, 42), (42, 43, 45, 44), (44, 45, 47, 46), (46, 47, 49, 48), (48, 49, 51, 50), (50, 51, 53, 52), (52, 53, 55, 54), (54, 55, 57, 56), (56, 57, 59, 58), (58, 59, 61, 60), (3, 1, 63, 61, 59, 57, 55, 53, 51, 49, 47, 45, 43, 41, 39, 37, 35, 33, 31, 29, 27, 25, 23, 21, 19, 17, 15, 13, 11, 9, 7, 5), (60, 61, 63, 62), (62, 63, 1, 0), (0, 2, 4, 6, 8, 10, 12, 14, 16, 18, 20, 22, 24, 26, 28, 30, 32, 34, 36, 38, 40, 42, 44, 46, 48, 50, 52, 54, 56, 58, 60, 62)])
_uv = me_cylinder_002.uv_layers.new(name='UVMap')
_uv.uv.foreach_set('vector', [1.0, 0.5, 1.0, 1.0, 0.9688, 1.0, 0.9688, 0.5, 0.9688, 0.5, 0.9688, 1.0, 0.9375, 1.0, 0.9375, 0.5, 0.9375, 0.5, 0.9375, 1.0, 0.9062, 1.0, 0.9062, 0.5, 0.9062, 0.5, 0.9062, 1.0, 0.875, 1.0, 0.875, 0.5, 0.875, 0.5, 0.875, 1.0, 0.8438, 1.0, 0.8438, 0.5, 0.8438, 0.5, 0.8438, 1.0, 0.8125, 1.0, 0.8125, 0.5, 0.8125, 0.5, 0.8125, 1.0, 0.7812, 1.0, 0.7812, 0.5, 0.7812, 0.5, 0.7812, 1.0, 0.75, 1.0, 0.75, 0.5, 0.75, 0.5, 0.75, 1.0, 0.7188, 1.0, 0.7188, 0.5, 0.7188, 0.5, 0.7188, 1.0, 0.6875, 1.0, 0.6875, 0.5, 0.6875, 0.5, 0.6875, 1.0, 0.6562, 1.0, 0.6562, 0.5, 0.6562, 0.5, 0.6562, 1.0, 0.625, 1.0, 0.625, 0.5, 0.625, 0.5, 0.625, 1.0, 0.5938, 1.0, 0.5938, 0.5, 0.5938, 0.5, 0.5938, 1.0, 0.5625, 1.0, 0.5625, 0.5, 0.5625, 0.5, 0.5625, 1.0, 0.5312, 1.0, 0.5312, 0.5, 0.5312, 0.5, 0.5312, 1.0, 0.5, 1.0, 0.5, 0.5, 0.5, 0.5, 0.5, 1.0, 0.4688, 1.0, 0.4688, 0.5, 0.4688, 0.5, 0.4688, 1.0, 0.4375, 1.0, 0.4375, 0.5, 0.4375, 0.5, 0.4375, 1.0, 0.4062, 1.0, 0.4062, 0.5, 0.4062, 0.5, 0.4062, 1.0, 0.375, 1.0, 0.375, 0.5, 0.375, 0.5, 0.375, 1.0, 0.3438, 1.0, 0.3438, 0.5, 0.3438, 0.5, 0.3438, 1.0, 0.3125, 1.0, 0.3125, 0.5, 0.3125, 0.5, 0.3125, 1.0, 0.2812, 1.0, 0.2812, 0.5, 0.2812, 0.5, 0.2812, 1.0, 0.25, 1.0, 0.25, 0.5, 0.25, 0.5, 0.25, 1.0, 0.2188, 1.0, 0.2188, 0.5, 0.2188, 0.5, 0.2188, 1.0, 0.1875, 1.0, 0.1875, 0.5, 0.1875, 0.5, 0.1875, 1.0, 0.1562, 1.0, 0.1562, 0.5, 0.1562, 0.5, 0.1562, 1.0, 0.125, 1.0, 0.125, 0.5, 0.125, 0.5, 0.125, 1.0, 0.09375, 1.0, 0.09375, 0.5, 0.09375, 0.5, 0.09375, 1.0, 0.0625, 1.0, 0.0625, 0.5, 0.2968, 0.4854, 0.25, 0.49, 0.2032, 0.4854, 0.1582, 0.4717, 0.1167, 0.4496, 0.08029, 0.4197, 0.05045, 0.3833, 0.02827, 0.3418, 0.01461, 0.2968, 0.01, 0.25, 0.01461, 0.2032, 0.02827, 0.1582, 0.05045, 0.1167, 0.08029, 0.08029, 0.1167, 0.05045, 0.1582, 0.02827, 0.2032, 0.01461, 0.25, 0.01, 0.2968, 0.01461, 0.3418, 0.02827, 0.3833, 0.05045, 0.4197, 0.08029, 0.4496, 0.1167, 0.4717, 0.1582, 0.4854, 0.2032, 0.49, 0.25, 0.4854, 0.2968, 0.4717, 0.3418, 0.4496, 0.3833, 0.4197, 0.4197, 0.3833, 0.4496, 0.3418, 0.4717, 0.0625, 0.5, 0.0625, 1.0, 0.03125, 1.0, 0.03125, 0.5, 0.03125, 0.5, 0.03125, 1.0, 0.0, 1.0, 0.0, 0.5, 0.75, 0.49, 0.7968, 0.4854, 0.8418, 0.4717, 0.8833, 0.4496, 0.9197, 0.4197, 0.9496, 0.3833, 0.9717, 0.3418, 0.9854, 0.2968, 0.99, 0.25, 0.9854, 0.2032, 0.9717, 0.1582, 0.9496, 0.1167, 0.9197, 0.08029, 0.8833, 0.05045, 0.8418, 0.02827, 0.7968, 0.01461, 0.75, 0.01, 0.7032, 0.01461, 0.6582, 0.02827, 0.6167, 0.05045, 0.5803, 0.08029, 0.5504, 0.1167, 0.5283, 0.1582, 0.5146, 0.2032, 0.51, 0.25, 0.5146, 0.2968, 0.5283, 0.3418, 0.5504, 0.3833, 0.5803, 0.4197, 0.6167, 0.4496, 0.6582, 0.4717, 0.7032, 0.4854])
me_cylinder_002.use_remesh_fix_poles = True
me_cylinder_002.use_remesh_preserve_attributes = False
me_cylinder_002.update()
me_cylinder_003 = bpy.data.meshes.new('Cylinder.003')
me_cylinder_003.from_pydata([(0.0, 1.0, -1.0), (0.0, 1.0, 1.0), (0.1951, 0.9808, -1.0), (0.1951, 0.9808, 1.0), (0.3827, 0.9239, -1.0), (0.3827, 0.9239, 1.0), (0.5556, 0.8315, -1.0), (0.5556, 0.8315, 1.0), (0.7071, 0.7071, -1.0), (0.7071, 0.7071, 1.0), (0.8315, 0.5556, -1.0), (0.8315, 0.5556, 1.0), (0.9239, 0.3827, -1.0), (0.9239, 0.3827, 1.0), (0.9808, 0.1951, -1.0), (0.9808, 0.1951, 1.0), (1.0, -4.371e-08, -1.0), (1.0, -4.371e-08, 1.0), (0.9808, -0.1951, -1.0), (0.9808, -0.1951, 1.0), (0.9239, -0.3827, -1.0), (0.9239, -0.3827, 1.0), (0.8315, -0.5556, -1.0), (0.8315, -0.5556, 1.0), (0.7071, -0.7071, -1.0), (0.7071, -0.7071, 1.0), (0.5556, -0.8315, -1.0), (0.5556, -0.8315, 1.0), (0.3827, -0.9239, -1.0), (0.3827, -0.9239, 1.0), (0.1951, -0.9808, -1.0), (0.1951, -0.9808, 1.0), (-8.742e-08, -1.0, -1.0), (-8.742e-08, -1.0, 1.0), (-0.1951, -0.9808, -1.0), (-0.1951, -0.9808, 1.0), (-0.3827, -0.9239, -1.0), (-0.3827, -0.9239, 1.0), (-0.5556, -0.8315, -1.0), (-0.5556, -0.8315, 1.0), (-0.7071, -0.7071, -1.0), (-0.7071, -0.7071, 1.0), (-0.8315, -0.5556, -1.0), (-0.8315, -0.5556, 1.0), (-0.9239, -0.3827, -1.0), (-0.9239, -0.3827, 1.0), (-0.9808, -0.1951, -1.0), (-0.9808, -0.1951, 1.0), (-1.0, 1.192e-08, -1.0), (-1.0, 1.192e-08, 1.0), (-0.9808, 0.1951, -1.0), (-0.9808, 0.1951, 1.0), (-0.9239, 0.3827, -1.0), (-0.9239, 0.3827, 1.0), (-0.8315, 0.5556, -1.0), (-0.8315, 0.5556, 1.0), (-0.7071, 0.7071, -1.0), (-0.7071, 0.7071, 1.0), (-0.5556, 0.8315, -1.0), (-0.5556, 0.8315, 1.0), (-0.3827, 0.9239, -1.0), (-0.3827, 0.9239, 1.0), (-0.1951, 0.9808, -1.0), (-0.1951, 0.9808, 1.0)], [], [(0, 1, 3, 2), (2, 3, 5, 4), (4, 5, 7, 6), (6, 7, 9, 8), (8, 9, 11, 10), (10, 11, 13, 12), (12, 13, 15, 14), (14, 15, 17, 16), (16, 17, 19, 18), (18, 19, 21, 20), (20, 21, 23, 22), (22, 23, 25, 24), (24, 25, 27, 26), (26, 27, 29, 28), (28, 29, 31, 30), (30, 31, 33, 32), (32, 33, 35, 34), (34, 35, 37, 36), (36, 37, 39, 38), (38, 39, 41, 40), (40, 41, 43, 42), (42, 43, 45, 44), (44, 45, 47, 46), (46, 47, 49, 48), (48, 49, 51, 50), (50, 51, 53, 52), (52, 53, 55, 54), (54, 55, 57, 56), (56, 57, 59, 58), (58, 59, 61, 60), (3, 1, 63, 61, 59, 57, 55, 53, 51, 49, 47, 45, 43, 41, 39, 37, 35, 33, 31, 29, 27, 25, 23, 21, 19, 17, 15, 13, 11, 9, 7, 5), (60, 61, 63, 62), (62, 63, 1, 0), (0, 2, 4, 6, 8, 10, 12, 14, 16, 18, 20, 22, 24, 26, 28, 30, 32, 34, 36, 38, 40, 42, 44, 46, 48, 50, 52, 54, 56, 58, 60, 62)])
_uv = me_cylinder_003.uv_layers.new(name='UVMap')
_uv.uv.foreach_set('vector', [1.0, 0.5, 1.0, 1.0, 0.9688, 1.0, 0.9688, 0.5, 0.9688, 0.5, 0.9688, 1.0, 0.9375, 1.0, 0.9375, 0.5, 0.9375, 0.5, 0.9375, 1.0, 0.9062, 1.0, 0.9062, 0.5, 0.9062, 0.5, 0.9062, 1.0, 0.875, 1.0, 0.875, 0.5, 0.875, 0.5, 0.875, 1.0, 0.8438, 1.0, 0.8438, 0.5, 0.8438, 0.5, 0.8438, 1.0, 0.8125, 1.0, 0.8125, 0.5, 0.8125, 0.5, 0.8125, 1.0, 0.7812, 1.0, 0.7812, 0.5, 0.7812, 0.5, 0.7812, 1.0, 0.75, 1.0, 0.75, 0.5, 0.75, 0.5, 0.75, 1.0, 0.7188, 1.0, 0.7188, 0.5, 0.7188, 0.5, 0.7188, 1.0, 0.6875, 1.0, 0.6875, 0.5, 0.6875, 0.5, 0.6875, 1.0, 0.6562, 1.0, 0.6562, 0.5, 0.6562, 0.5, 0.6562, 1.0, 0.625, 1.0, 0.625, 0.5, 0.625, 0.5, 0.625, 1.0, 0.5938, 1.0, 0.5938, 0.5, 0.5938, 0.5, 0.5938, 1.0, 0.5625, 1.0, 0.5625, 0.5, 0.5625, 0.5, 0.5625, 1.0, 0.5312, 1.0, 0.5312, 0.5, 0.5312, 0.5, 0.5312, 1.0, 0.5, 1.0, 0.5, 0.5, 0.5, 0.5, 0.5, 1.0, 0.4688, 1.0, 0.4688, 0.5, 0.4688, 0.5, 0.4688, 1.0, 0.4375, 1.0, 0.4375, 0.5, 0.4375, 0.5, 0.4375, 1.0, 0.4062, 1.0, 0.4062, 0.5, 0.4062, 0.5, 0.4062, 1.0, 0.375, 1.0, 0.375, 0.5, 0.375, 0.5, 0.375, 1.0, 0.3438, 1.0, 0.3438, 0.5, 0.3438, 0.5, 0.3438, 1.0, 0.3125, 1.0, 0.3125, 0.5, 0.3125, 0.5, 0.3125, 1.0, 0.2812, 1.0, 0.2812, 0.5, 0.2812, 0.5, 0.2812, 1.0, 0.25, 1.0, 0.25, 0.5, 0.25, 0.5, 0.25, 1.0, 0.2188, 1.0, 0.2188, 0.5, 0.2188, 0.5, 0.2188, 1.0, 0.1875, 1.0, 0.1875, 0.5, 0.1875, 0.5, 0.1875, 1.0, 0.1562, 1.0, 0.1562, 0.5, 0.1562, 0.5, 0.1562, 1.0, 0.125, 1.0, 0.125, 0.5, 0.125, 0.5, 0.125, 1.0, 0.09375, 1.0, 0.09375, 0.5, 0.09375, 0.5, 0.09375, 1.0, 0.0625, 1.0, 0.0625, 0.5, 0.2968, 0.4854, 0.25, 0.49, 0.2032, 0.4854, 0.1582, 0.4717, 0.1167, 0.4496, 0.08029, 0.4197, 0.05045, 0.3833, 0.02827, 0.3418, 0.01461, 0.2968, 0.01, 0.25, 0.01461, 0.2032, 0.02827, 0.1582, 0.05045, 0.1167, 0.08029, 0.08029, 0.1167, 0.05045, 0.1582, 0.02827, 0.2032, 0.01461, 0.25, 0.01, 0.2968, 0.01461, 0.3418, 0.02827, 0.3833, 0.05045, 0.4197, 0.08029, 0.4496, 0.1167, 0.4717, 0.1582, 0.4854, 0.2032, 0.49, 0.25, 0.4854, 0.2968, 0.4717, 0.3418, 0.4496, 0.3833, 0.4197, 0.4197, 0.3833, 0.4496, 0.3418, 0.4717, 0.0625, 0.5, 0.0625, 1.0, 0.03125, 1.0, 0.03125, 0.5, 0.03125, 0.5, 0.03125, 1.0, 0.0, 1.0, 0.0, 0.5, 0.75, 0.49, 0.7968, 0.4854, 0.8418, 0.4717, 0.8833, 0.4496, 0.9197, 0.4197, 0.9496, 0.3833, 0.9717, 0.3418, 0.9854, 0.2968, 0.99, 0.25, 0.9854, 0.2032, 0.9717, 0.1582, 0.9496, 0.1167, 0.9197, 0.08029, 0.8833, 0.05045, 0.8418, 0.02827, 0.7968, 0.01461, 0.75, 0.01, 0.7032, 0.01461, 0.6582, 0.02827, 0.6167, 0.05045, 0.5803, 0.08029, 0.5504, 0.1167, 0.5283, 0.1582, 0.5146, 0.2032, 0.51, 0.25, 0.5146, 0.2968, 0.5283, 0.3418, 0.5504, 0.3833, 0.5803, 0.4197, 0.6167, 0.4496, 0.6582, 0.4717, 0.7032, 0.4854])
me_cylinder_003.use_remesh_fix_poles = True
me_cylinder_003.use_remesh_preserve_attributes = False
me_cylinder_003.update()

# ---- objects
ob_frontplane = bpy.data.objects.new('FrontPlane', None)
ob_rightplane = bpy.data.objects.new('RightPlane', None)
ob_backplane = bpy.data.objects.new('BackPlane', None)
ob_cube = bpy.data.objects.new('Cube', me_cube_001)
ob_cylinder = bpy.data.objects.new('Cylinder', me_cylinder)
ob_cylinder_001 = bpy.data.objects.new('Cylinder.001', me_cylinder_001)
ob_cylinder_002 = bpy.data.objects.new('Cylinder.002', me_cylinder_002)
ob_cylinder_003 = bpy.data.objects.new('Cylinder.003', me_cylinder_003)

# ---- transforms, parenting, visibility, modifiers, constraints
ob_frontplane.location = (0.0, -1.171, 0.0)
ob_frontplane.rotation_euler = (1.571, -0.0, -0.0)
ob_frontplane.empty_display_type = 'IMAGE'
ob_frontplane.empty_display_size = 5.0
ob_rightplane.location = (6.6e-16, 0.0, -0.09057)
ob_rightplane.rotation_euler = (1.571, -0.0, 1.571)
ob_rightplane.scale = (1.078, 1.078, 1.078)
ob_rightplane.empty_display_type = 'IMAGE'
ob_rightplane.empty_display_size = 5.0
ob_backplane.location = (0.0, 1.059, 0.2171)
ob_backplane.rotation_euler = (1.571, 0.0, 3.142)
ob_backplane.scale = (1.311, 1.158, 1.158)
ob_backplane.empty_display_type = 'IMAGE'
ob_backplane.empty_display_size = 4.6
ob_backplane.empty_image_offset = (-0.5, -0.5435)
ob_cube.location = (0.0, 0.0, 0.0)
_m = ob_cube.modifiers.new('Mirror', 'MIRROR')
ob_cylinder.location = (0.8556, -0.9112, -1.243)
ob_cylinder.rotation_euler = (1.571, -0.0, 0.0)
ob_cylinder.scale = (0.1336, 0.1336, 1.0)
ob_cylinder_001.location = (-0.8441, -0.9112, -1.243)
ob_cylinder_001.rotation_euler = (1.571, -0.0, 0.0)
ob_cylinder_001.scale = (0.1336, 0.1336, 1.0)
ob_cylinder_002.location = (0.6687, -0.9112, 0.6077)
ob_cylinder_002.rotation_euler = (1.571, -0.0, 0.0)
ob_cylinder_002.scale = (0.1336, 0.1336, 1.0)
ob_cylinder_003.location = (0.0, 0.4738, -1.905)
ob_cylinder_003.rotation_euler = (1.571, -0.0, 0.0)
ob_cylinder_003.scale = (0.104, 0.104, 1.0)

# ---- collection membership
col_collection.objects.link(ob_frontplane)
col_collection.objects.link(ob_rightplane)
col_collection.objects.link(ob_backplane)
col_collection.objects.link(ob_cube)
col_collection.objects.link(ob_cylinder)
col_collection.objects.link(ob_cylinder_001)
col_collection.objects.link(ob_cylinder_002)
col_collection.objects.link(ob_cylinder_003)

# ---- scene / render settings (as saved in the file)
scene.frame_start = 1; scene.frame_end = 250; scene.frame_set(1)
scene.render.engine = 'BLENDER_EEVEE_NEXT'
scene.cycles.use_denoising = False
scene.cycles.samples = 128
scene.cycles.sampling_pattern = 'TABULATED_SOBOL'
scene.cycles.use_adaptive_sampling = False
scene.cycles.use_light_tree = False
scene.view_settings.view_transform = 'Filmic'
bpy.context.view_layer.update()

# ---- added for rendering (the .blend has no active camera and no usable light): camera, sun
cam_auto = bpy.data.cameras.new('AutoCamera')
cam_auto.lens = 50.0
cam_auto.sensor_width = 36.0
cam_auto.clip_end = 1000.0
ob_auto_camera = bpy.data.objects.new('AutoCamera', cam_auto)
scene.collection.objects.link(ob_auto_camera)
ob_auto_camera.location = (6.06434, -7.49592, 4.74288)
ob_auto_camera.rotation_euler = (1.09748, -7.21219e-08, 0.694738)
scene.camera = ob_auto_camera
light_auto_sun = bpy.data.lights.new('AutoSun', 'SUN')
light_auto_sun.energy = 3.0
light_auto_sun.angle = 0.0523599
ob_auto_sun = bpy.data.objects.new('AutoSun', light_auto_sun)
scene.collection.objects.link(ob_auto_sun)
ob_auto_sun.rotation_euler = (0.872665, 0.174533, 0.523599)
bpy.context.view_layer.update()
